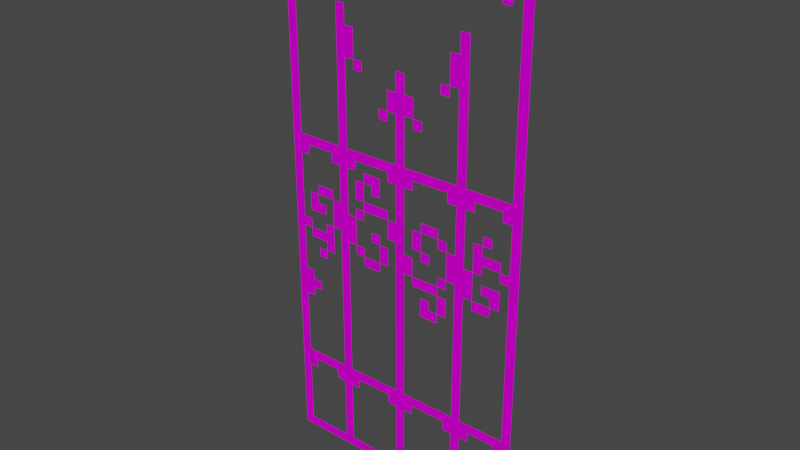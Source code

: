 # Source: RightGate.blend  (saved by Blender 3.2.14; exported with 4.5.12 LTS)
import bpy
from mathutils import Matrix  # noqa: F401  (used for matrix-valued properties, if any)

bpy.ops.wm.read_factory_settings(use_empty=True)
scene = bpy.context.scene
scene.name = 'Scene'

# ---- collections
col_collection = bpy.data.collections.new('Collection'); scene.collection.children.link(col_collection)

# ---- images (referenced by path relative to the original .blend; pixels are not part of the script)
import os
ASSET_DIR = os.environ.get("B2B_ASSET_DIR", "")  # directory of the original .blend (textures are referenced by path, not embedded)
HERE = os.path.dirname(os.path.abspath(__file__))  # packed textures are extracted next to this script under _unpacked/

def load_image(name, relpath, width, height, colorspace="sRGB"):
    """Load a texture the original file referenced (path relative to the .blend, or extracted next to this script)."""
    p = next((c for c in (os.path.join(HERE, relpath), os.path.join(ASSET_DIR, relpath)) if relpath and os.path.exists(c)), "")
    if p:
        img = bpy.data.images.load(p, check_existing=True)
        img.name = name
    else:  # same state as the original file: an image datablock whose file is absent (Cycles renders it pink)
        img = bpy.data.images.new(name, width, height)
        img.source = "FILE"
        img.filepath = "//" + (relpath or name)
    img.colorspace_settings.name = colorspace
    return img
img_rightgate_png = load_image('RightGate.png', 'RightGate.png', 1024, 1024, 'sRGB')

# ---- materials (node trees are filled in below, after node groups)
mat_material_001 = bpy.data.materials.new('Material.001')
mat_material_001.use_transparent_shadow = False

# ---- material node trees
mat_material_001.use_nodes = True; mat_material_001.node_tree.nodes.clear()
_N = mat_material_001.node_tree.nodes; _L = mat_material_001.node_tree.links
n0 = _N.new('ShaderNodeBsdfPrincipled'); n0.name = 'Principled BSDF'; n0.location = (10, 300)
n0.distribution = 'GGX'
n0.subsurface_method = 'RANDOM_WALK_SKIN'
n0.inputs[1].default_value = 0.2
n0.inputs[2].default_value = 0.8
n0.inputs[3].default_value = 1.45
n0.inputs[13].default_value = 0.0
n0.inputs[27].default_value = (0.0, 0.0, 0.0, 1.0)
n0.inputs[28].default_value = 1.0
n1 = _N.new('ShaderNodeOutputMaterial'); n1.name = 'Material Output'; n1.location = (300, 300)
n2 = _N.new('ShaderNodeTexImage'); n2.name = 'Image Texture'; n2.location = (-280, 275)
n2.image = img_rightgate_png
_L.new(n0.outputs[0], n1.inputs[0])
_L.new(n2.outputs[0], n0.inputs[0])
n1.is_active_output = True

# ---- world
world_world = bpy.data.worlds.new('World'); scene.world = world_world
world_world.use_nodes = True; world_world.node_tree.nodes.clear()
_N = world_world.node_tree.nodes; _L = world_world.node_tree.links
n0 = _N.new('ShaderNodeOutputWorld'); n0.name = 'World Output'; n0.location = (300, 300)
n1 = _N.new('ShaderNodeBackground'); n1.name = 'Background'; n1.location = (10, 300)
n1.inputs[0].default_value = (0.05088, 0.05088, 0.05088, 1.0)
_L.new(n1.outputs[0], n0.inputs[0])
n0.is_active_output = True
world_world.color = (0.05088, 0.05088, 0.05088)
world_world.use_sun_shadow = False
world_world.sun_shadow_jitter_overblur = 0.0

# ---- meshes
me_plane = bpy.data.meshes.new('Plane')
me_plane.from_pydata([(-0.4194, -0.7977, 0.0), (-0.4194, 0.2023, 0.0), (-0.4194, -0.2977, 0.0), (-0.4194, 0.7023, 0.0), (0.0806, -0.7977, 0.0), (-0.4194, -0.5477, 0.0), (-0.4194, 0.4523, 0.0), (0.3306, -0.7977, 0.0), (-0.1694, 0.2023, 0.0), (-0.4194, -0.04772, 0.0), (-0.4194, 0.9523, 0.0), (-0.1694, -0.7977, 0.0), (0.0806, -0.04772, 0.0), (0.0806, 0.4523, 0.0), (-0.1694, -0.5477, 0.0), (-0.1694, -0.04772, 0.0), (0.3306, -0.04772, 0.0), (-0.4194, -0.6727, 0.0), (-0.4194, 0.3273, 0.0), (-0.4194, -0.1727, 0.0), (-0.4194, 0.8273, 0.0), (-0.0444, -0.7977, 0.0), (0.2056, 0.2023, 0.0), (0.0806, 0.07728, 0.0), (0.2056, -0.2977, 0.0), (0.2056, 0.7023, 0.0), (-0.4194, -0.4227, 0.0), (-0.4194, 0.5773, 0.0), (0.2056, -0.7977, 0.0), (-0.4194, 0.07728, 0.0), (-0.2944, -0.7977, 0.0), (0.0806, -0.1727, 0.0), (0.2056, 0.4523, 0.0), (-0.1694, 0.5773, 0.0), (-0.0444, 0.4523, 0.0), (0.2056, -0.5477, 0.0), (-0.0444, -0.5477, 0.0), (-0.1694, 0.07728, 0.0), (-0.2944, -0.04772, 0.0), (-0.0444, -0.04772, 0.0), (0.3306, 0.07728, 0.0), (0.2056, -0.04772, 0.0), (0.3306, 0.8273, 0.0), (0.2056, -0.1727, 0.0), (0.2056, 0.07728, 0.0), (-0.2944, 0.07728, 0.0), (0.2056, -0.6727, 0.0), (0.2056, -0.4227, 0.0), (0.2056, 0.3273, 0.0), (0.2056, 0.5773, 0.0), (-0.0444, 0.07728, 0.0), (-0.4194, -0.7352, 0.0), (-0.4194, 0.2648, 0.0), (-0.4194, -0.2352, 0.0), (-0.4194, 0.7648, 0.0), (0.0181, -0.7977, 0.0), (0.0806, 0.1398, 0.0), (-0.4194, -0.4852, 0.0), (-0.4194, 0.5148, 0.0), (0.2681, -0.7977, 0.0), (-0.1069, 0.2023, 0.0), (-0.4194, 0.01478, 0.0), (-0.4194, 1.015, 0.0), (-0.2319, -0.7977, 0.0), (0.3931, 0.2023, 0.0), (0.0806, -0.1102, 0.0), (0.3931, -0.2977, 0.0), (0.3931, 0.7023, 0.0), (0.3931, 0.4523, 0.0), (-0.1694, 0.6398, 0.0), (-0.3569, 0.9523, 0.0), (0.3931, -0.5477, 0.0), (-0.3569, -0.5477, 0.0), (-0.1694, 0.1398, 0.0), (-0.3569, -0.04772, 0.0), (-0.1069, -0.04772, 0.0), (0.3306, 0.1398, 0.0), (0.1431, -0.04772, 0.0), (0.3931, -0.04772, 0.0), (0.3931, 0.9523, 0.0), (-0.4194, -0.6102, 0.0), (-0.4194, 0.3898, 0.0), (0.3931, -0.7977, 0.0), (-0.2319, 0.2023, 0.0), (-0.4194, -0.1102, 0.0), (-0.4194, 0.8898, 0.0), (-0.1069, -0.7977, 0.0), (0.0806, 0.01478, 0.0), (0.0806, -0.4852, 0.0), (-0.2319, -0.2977, 0.0), (-0.2319, 0.7023, 0.0), (-0.4194, -0.3602, 0.0), (-0.4194, 0.6398, 0.0), (0.1431, -0.7977, 0.0), (0.0181, 0.2023, 0.0), (-0.4194, 0.1398, 0.0), (-0.3569, -0.7977, 0.0), (0.0181, -0.2977, 0.0), (0.0806, 0.2648, 0.0), (0.3306, 0.2648, 0.0), (-0.1694, 0.2648, 0.0), (-0.2319, 0.4523, 0.0), (0.0181, 0.4523, 0.0), (0.3306, -0.4852, 0.0), (0.2681, -0.5477, 0.0), (-0.1694, -0.4852, 0.0), (-0.2319, -0.5477, 0.0), (0.0181, -0.5477, 0.0), (-0.1694, 0.01478, 0.0), (-0.2319, -0.04772, 0.0), (0.0181, -0.04772, 0.0), (0.3306, 0.01478, 0.0), (0.2681, -0.04772, 0.0), (0.3931, 0.8273, 0.0), (0.3931, -0.1727, 0.0), (0.2056, -0.1102, 0.0), (0.2056, -0.2352, 0.0), (0.1431, -0.1727, 0.0), (0.2056, 0.1398, 0.0), (0.2056, 0.01478, 0.0), (0.1431, 0.07728, 0.0), (0.2681, 0.07728, 0.0), (0.0181, -0.1727, 0.0), (-0.2944, -0.1102, 0.0), (-0.3569, -0.1727, 0.0), (-0.2319, -0.1727, 0.0), (-0.2944, 0.1398, 0.0), (-0.2944, 0.01478, 0.0), (-0.3569, 0.07728, 0.0), (-0.2319, 0.07728, 0.0), (0.0181, -0.6727, 0.0), (-0.2319, -0.6727, 0.0), (-0.2944, -0.4852, 0.0), (-0.2319, -0.4227, 0.0), (0.3931, -0.6727, 0.0), (0.2056, -0.6102, 0.0), (0.2056, -0.7352, 0.0), (0.2056, -0.3602, 0.0), (0.2056, -0.4852, 0.0), (-0.3569, 0.8273, 0.0), (-0.0444, 0.2648, 0.0), (0.0181, 0.3273, 0.0), (-0.2944, 0.2648, 0.0), (-0.2319, 0.3273, 0.0), (-0.2319, 0.5773, 0.0), (0.3931, 0.3273, 0.0), (0.2056, 0.3898, 0.0), (0.2056, 0.2648, 0.0), (0.2056, 0.6398, 0.0), (0.2056, 0.5148, 0.0), (0.1431, 0.5773, 0.0), (0.3931, 0.5773, 0.0), (-0.0444, 0.5148, 0.0), (0.0181, 0.5773, 0.0), (0.3931, -0.4227, 0.0), (-0.0444, -0.4852, 0.0), (0.0181, -0.4227, 0.0), (-0.0444, 0.1398, 0.0), (-0.0444, 0.01478, 0.0), (0.0181, 0.07728, 0.0), (0.3931, 0.07728, 0.0), (0.3931, 1.015, 0.0), (0.3931, 0.01478, 0.0), (0.3931, 0.1398, 0.0), (0.0181, 0.01478, 0.0), (-0.1069, 0.01478, 0.0), (-0.1069, 0.1398, 0.0), (0.0181, -0.4852, 0.0), (-0.1069, -0.4852, 0.0), (0.3931, -0.4852, 0.0), (0.3931, -0.3602, 0.0), (0.0181, 0.5148, 0.0), (0.3931, 0.5148, 0.0), (0.3931, 0.6398, 0.0), (0.2681, 0.2648, 0.0), (0.1431, 0.2648, 0.0), (0.3931, 0.2648, 0.0), (0.3931, 0.3898, 0.0), (-0.2319, 0.5148, 0.0), (-0.2319, 0.2648, 0.0), (-0.3569, 0.2648, 0.0), (0.0181, 0.2648, 0.0), (-0.1069, 0.2648, 0.0), (-0.3569, 0.8898, 0.0), (0.2681, -0.4852, 0.0), (0.1431, -0.4852, 0.0), (0.3931, -0.7352, 0.0), (0.3931, -0.6102, 0.0), (-0.2319, -0.4852, 0.0), (-0.3569, -0.4852, 0.0), (-0.2319, -0.7352, 0.0), (0.0181, -0.7352, 0.0), (-0.2319, 0.01478, 0.0), (-0.3569, 0.01478, 0.0), (-0.2319, -0.2352, 0.0), (-0.3569, -0.2352, 0.0), (0.0181, -0.2352, 0.0), (0.2681, 0.01478, 0.0), (0.1431, 0.1398, 0.0), (0.1431, -0.1102, 0.0), (0.3931, -0.2352, 0.0), (0.3931, -0.1102, 0.0), (0.3931, 0.7648, 0.0), (0.3931, 0.8898, 0.0), (0.2681, 0.1398, 0.0), (0.0181, -0.1102, 0.0), (-0.2319, -0.1102, 0.0), (-0.2319, 0.1398, 0.0), (0.0181, -0.6102, 0.0), (-0.2319, -0.6102, 0.0), (-0.2319, -0.3602, 0.0), (0.0181, 0.3898, 0.0), (-0.2319, 0.3898, 0.0), (-0.2319, 0.6398, 0.0), (0.0181, -0.3602, 0.0), (0.0181, 0.1398, 0.0), (-0.4194, -0.7665, 0.0), (-0.4194, 0.2335, 0.0), (-0.3882, 0.2023, 0.0), (-0.4194, -0.2665, 0.0), (-0.4194, 0.7335, 0.0), (0.04935, -0.7977, 0.0), (-0.3882, -0.2977, 0.0), (-0.3882, 0.7023, 0.0), (-0.4194, -0.5165, 0.0), (-0.4194, 0.4835, 0.0), (0.2993, -0.7977, 0.0), (-0.1382, 0.2023, 0.0), (-0.4194, -0.01647, 0.0), (-0.4194, 0.9835, 0.0), (-0.2007, -0.7977, 0.0), (0.0806, -0.07897, 0.0), (0.0806, 0.421, 0.0), (-0.1694, 0.671, 0.0), (-0.3882, 0.4523, 0.0), (-0.3882, 0.9523, 0.0), (0.3618, -0.5477, 0.0), (-0.3882, -0.5477, 0.0), (-0.1694, 0.171, 0.0), (-0.3882, -0.04772, 0.0), (-0.1382, -0.04772, 0.0), (0.3306, 0.171, 0.0), (0.3306, -0.07897, 0.0), (0.1118, -0.04772, 0.0), (0.3618, -0.04772, 0.0), (0.3618, 0.9523, 0.0), (-0.4194, -0.6415, 0.0), (-0.4194, 0.3585, 0.0), (0.4243, -0.7977, 0.0), (-0.4194, -0.1415, 0.0), (-0.4194, 0.8585, 0.0), (-0.07565, -0.7977, 0.0), (0.2368, 0.2023, 0.0), (0.0806, 0.04603, 0.0), (0.2368, -0.2977, 0.0), (0.2368, 0.7023, 0.0), (-0.4194, -0.3915, 0.0), (-0.4194, 0.6085, 0.0), (0.1743, -0.7977, 0.0), (-0.01315, 0.2023, 0.0), (-0.4194, 0.1085, 0.0), (-0.3257, -0.7977, 0.0), (-0.01315, -0.2977, 0.0), (0.0806, 0.296, 0.0), (0.3306, 0.296, 0.0), (0.2368, 0.4523, 0.0), (-0.1694, 0.546, 0.0), (-0.1694, 0.296, 0.0), (-0.01315, 0.4523, 0.0), (0.2368, -0.5477, 0.0), (-0.2632, -0.5477, 0.0), (-0.01315, -0.5477, 0.0), (-0.1694, 0.04603, 0.0), (-0.2632, -0.04772, 0.0), (-0.01315, -0.04772, 0.0), (0.2368, -0.04772, 0.0), (0.3618, 0.8273, 0.0), (0.2056, -0.07897, 0.0), (0.2056, -0.204, 0.0), (0.1118, -0.1727, 0.0), (0.2368, -0.1727, 0.0), (0.2056, 0.171, 0.0), (0.2056, 0.04603, 0.0), (0.2368, 0.07728, 0.0), (-0.01315, -0.1727, 0.0), (-0.2944, -0.07897, 0.0), (-0.3882, -0.1727, 0.0), (-0.2944, 0.04603, 0.0), (-0.3882, 0.07728, 0.0), (-0.2632, 0.07728, 0.0), (-0.01315, -0.6727, 0.0), (-0.3882, -0.6727, 0.0), (-0.3882, -0.4227, 0.0), (0.2056, -0.579, 0.0), (0.2056, -0.704, 0.0), (0.2368, -0.6727, 0.0), (0.2056, -0.329, 0.0), (0.2056, -0.454, 0.0), (0.2368, -0.4227, 0.0), (-0.3882, 0.8273, 0.0), (-0.0444, 0.421, 0.0), (-0.0444, 0.296, 0.0), (-0.01315, 0.3273, 0.0), (-0.2944, 0.296, 0.0), (-0.3882, 0.3273, 0.0), (-0.3882, 0.5773, 0.0), (0.2056, 0.421, 0.0), (0.2056, 0.296, 0.0), (0.2368, 0.3273, 0.0), (0.2056, 0.671, 0.0), (0.2056, 0.546, 0.0), (0.2368, 0.5773, 0.0), (-0.1382, 0.5773, 0.0), (-0.01315, 0.5773, 0.0), (-0.01315, -0.4227, 0.0), (-0.0444, 0.04603, 0.0), (-0.1382, 0.07728, 0.0), (-0.01315, 0.07728, 0.0), (0.3618, 0.07728, 0.0), (-0.4194, -0.704, 0.0), (-0.4194, 0.296, 0.0), (-0.4194, -0.204, 0.0), (-0.4194, 0.796, 0.0), (-0.01315, -0.7977, 0.0), (0.0806, 0.1085, 0.0), (-0.4194, -0.454, 0.0), (-0.4194, 0.546, 0.0), (0.2368, -0.7977, 0.0), (-0.07565, 0.2023, 0.0), (-0.4194, 0.04603, 0.0), (-0.2632, -0.7977, 0.0), (0.4243, 0.2023, 0.0), (0.0806, -0.1415, 0.0), (0.4243, -0.2977, 0.0), (0.4243, 0.7023, 0.0), (0.4243, 0.4523, 0.0), (-0.1694, 0.6085, 0.0), (-0.07565, 0.4523, 0.0), (0.1743, -0.5477, 0.0), (0.4243, -0.5477, 0.0), (-0.1694, 0.1085, 0.0), (-0.3257, -0.04772, 0.0), (-0.07565, -0.04772, 0.0), (0.3306, 0.1085, 0.0), (0.1743, -0.04772, 0.0), (0.4243, -0.04772, 0.0), (0.3306, 0.8585, 0.0), (0.4243, 0.9523, 0.0), (-0.4194, -0.579, 0.0), (-0.4194, 0.421, 0.0), (0.3618, -0.7977, 0.0), (-0.2007, 0.2023, 0.0), (-0.4194, -0.07897, 0.0), (-0.4194, 0.921, 0.0), (-0.1382, -0.7977, 0.0), (0.0806, -0.5165, 0.0), (-0.2007, -0.2977, 0.0), (-0.2007, 0.7023, 0.0), (-0.4194, -0.329, 0.0), (-0.4194, 0.671, 0.0), (0.1118, -0.7977, 0.0), (-0.4194, 0.171, 0.0), (-0.3882, -0.7977, 0.0), (0.0806, -0.7665, 0.0), (-0.1694, 0.2335, 0.0), (-0.2007, 0.4523, 0.0), (0.04935, 0.4523, 0.0), (0.3306, -0.5165, 0.0), (0.3306, -0.7665, 0.0), (-0.1694, -0.5165, 0.0), (-0.1694, -0.7665, 0.0), (-0.2007, -0.5477, 0.0), (0.04935, -0.5477, 0.0), (-0.1694, -0.01647, 0.0), (-0.2007, -0.04772, 0.0), (0.04935, -0.04772, 0.0), (0.3306, -0.01647, 0.0), (0.2993, -0.04772, 0.0), (0.4243, 0.8273, 0.0), (0.2056, 0.7335, 0.0), (0.4243, -0.1727, 0.0), (0.2056, -0.1415, 0.0), (0.2056, -0.2665, 0.0), (0.2056, 0.1085, 0.0), (0.2056, -0.01647, 0.0), (0.1743, 0.07728, 0.0), (0.2993, 0.07728, 0.0), (-0.2007, -0.1727, 0.0), (-0.2944, 0.1085, 0.0), (-0.2944, -0.01647, 0.0), (-0.3257, 0.07728, 0.0), (-0.2007, 0.07728, 0.0), (-0.0444, -0.7665, 0.0), (-0.2944, -0.7665, 0.0), (-0.2007, -0.6727, 0.0), (-0.2944, -0.5165, 0.0), (-0.2007, -0.4227, 0.0), (0.4243, -0.6727, 0.0), (0.2056, -0.6415, 0.0), (0.2056, -0.7665, 0.0), (0.2056, -0.3915, 0.0), (0.2056, -0.5165, 0.0), (-0.3257, 0.8273, 0.0), (-0.0444, 0.2335, 0.0), (-0.2007, 0.3273, 0.0), (-0.2007, 0.5773, 0.0), (0.4243, 0.3273, 0.0), (0.2056, 0.3585, 0.0), (0.2056, 0.2335, 0.0), (0.2056, 0.6085, 0.0), (0.2056, 0.4835, 0.0), (0.1743, 0.5773, 0.0), (0.4243, 0.5773, 0.0), (-0.0444, 0.4835, 0.0), (0.4243, -0.4227, 0.0), (-0.0444, -0.5165, 0.0), (-0.0444, 0.1085, 0.0), (-0.0444, -0.01647, 0.0), (0.04935, 0.07728, 0.0), (0.4243, 0.07728, 0.0), (0.3931, 0.9835, 0.0), (0.4243, 1.015, 0.0), (0.3931, 0.04603, 0.0), (0.3931, -0.01647, 0.0), (0.3618, 0.01478, 0.0), (0.4243, 0.01478, 0.0), (0.3931, 0.171, 0.0), (0.3931, 0.1085, 0.0), (0.4243, 0.1398, 0.0), (0.0181, 0.04603, 0.0), (0.0181, -0.01647, 0.0), (-0.01315, 0.01478, 0.0), (0.04935, 0.01478, 0.0), (-0.1069, 0.04603, 0.0), (-0.07565, 0.01478, 0.0), (-0.1069, 0.171, 0.0), (-0.1069, 0.1085, 0.0), (-0.1382, 0.1398, 0.0), (-0.07565, 0.1398, 0.0), (0.0181, -0.454, 0.0), (0.0181, -0.5165, 0.0), (-0.01315, -0.4852, 0.0), (0.04935, -0.4852, 0.0), (-0.1069, -0.5165, 0.0), (-0.1382, -0.4852, 0.0), (-0.07565, -0.4852, 0.0), (0.3931, -0.454, 0.0), (0.3931, -0.5165, 0.0), (0.3618, -0.4852, 0.0), (0.4243, -0.4852, 0.0), (0.3931, -0.329, 0.0), (0.3931, -0.3915, 0.0), (0.4243, -0.3602, 0.0), (0.0181, 0.546, 0.0), (0.0181, 0.4835, 0.0), (-0.01315, 0.5148, 0.0), (0.04935, 0.5148, 0.0), (0.3931, 0.546, 0.0), (0.3931, 0.4835, 0.0), (0.4243, 0.5148, 0.0), (0.3931, 0.671, 0.0), (0.3931, 0.6085, 0.0), (0.4243, 0.6398, 0.0), (0.2368, 0.5148, 0.0), (0.1431, 0.546, 0.0), (0.1743, 0.6398, 0.0), (0.2681, 0.296, 0.0), (0.2681, 0.2335, 0.0), (0.2368, 0.2648, 0.0), (0.2993, 0.2648, 0.0), (0.1431, 0.296, 0.0), (0.1118, 0.2648, 0.0), (0.1743, 0.2648, 0.0), (0.3931, 0.296, 0.0), (0.3931, 0.2335, 0.0), (0.3618, 0.2648, 0.0), (0.4243, 0.2648, 0.0), (0.3931, 0.421, 0.0), (0.3931, 0.3585, 0.0), (0.4243, 0.3898, 0.0), (-0.2319, 0.546, 0.0), (-0.2319, 0.4835, 0.0), (-0.2007, 0.5148, 0.0), (-0.3882, 0.5148, 0.0), (-0.3882, 0.6398, 0.0), (-0.2319, 0.296, 0.0), (-0.2319, 0.2335, 0.0), (-0.2632, 0.2648, 0.0), (-0.2007, 0.2648, 0.0), (-0.3569, 0.296, 0.0), (-0.3569, 0.2335, 0.0), (-0.3882, 0.2648, 0.0), (-0.3257, 0.2648, 0.0), (-0.3882, 0.3898, 0.0), (0.0181, 0.296, 0.0), (0.0181, 0.2335, 0.0), (-0.01315, 0.2648, 0.0), (0.04935, 0.2648, 0.0), (-0.1069, 0.296, 0.0), (-0.1069, 0.2335, 0.0), (-0.1382, 0.2648, 0.0), (-0.07565, 0.2648, 0.0), (-0.3882, 1.015, 0.0), (-0.2319, 0.7335, 0.0), (-0.3882, 0.7648, 0.0), (-0.3569, 0.921, 0.0), (-0.3569, 0.8585, 0.0), (-0.3882, 0.8898, 0.0), (0.2681, -0.5165, 0.0), (0.2368, -0.4852, 0.0), (0.2993, -0.4852, 0.0), (0.1431, -0.5165, 0.0), (0.1118, -0.4852, 0.0), (0.1743, -0.4852, 0.0), (0.2681, -0.7665, 0.0), (0.2368, -0.7352, 0.0), (0.1431, -0.7665, 0.0), (0.3931, -0.704, 0.0), (0.3931, -0.7665, 0.0), (0.4243, -0.7352, 0.0), (0.3931, -0.579, 0.0), (0.3931, -0.6415, 0.0), (0.4243, -0.6102, 0.0), (-0.2319, -0.454, 0.0), (-0.2319, -0.5165, 0.0), (-0.2632, -0.4852, 0.0), (-0.2007, -0.4852, 0.0), (-0.3569, -0.5165, 0.0), (-0.3882, -0.4852, 0.0), (-0.3257, -0.4852, 0.0), (-0.3882, -0.3602, 0.0), (-0.2319, -0.704, 0.0), (-0.2319, -0.7665, 0.0), (-0.2007, -0.7352, 0.0), (-0.3569, -0.7665, 0.0), (-0.3882, -0.7352, 0.0), (-0.3882, -0.6102, 0.0), (0.0181, -0.704, 0.0), (0.0181, -0.7665, 0.0), (-0.01315, -0.7352, 0.0), (-0.1069, -0.7665, 0.0), (-0.2319, 0.04603, 0.0), (-0.2319, -0.01647, 0.0), (-0.2632, 0.01478, 0.0), (-0.2007, 0.01478, 0.0), (-0.3569, 0.04603, 0.0), (-0.3569, -0.01647, 0.0), (-0.3882, 0.01478, 0.0), (-0.3569, 0.1085, 0.0), (-0.3882, 0.1398, 0.0), (-0.3257, 0.1398, 0.0), (-0.2319, -0.204, 0.0), (-0.2319, -0.2665, 0.0), (-0.2007, -0.2352, 0.0), (-0.3569, -0.204, 0.0), (-0.3569, -0.2665, 0.0), (-0.3882, -0.2352, 0.0), (-0.3257, -0.2352, 0.0), (-0.3882, -0.1102, 0.0), (-0.3257, -0.1102, 0.0), (0.0181, -0.204, 0.0), (0.0181, -0.2665, 0.0), (-0.01315, -0.2352, 0.0), (-0.1069, -0.07897, 0.0), (0.2681, 0.04603, 0.0), (0.2681, -0.01647, 0.0), (0.2368, 0.01478, 0.0), (0.2993, 0.01478, 0.0), (0.1431, -0.01647, 0.0), (0.1118, 0.01478, 0.0), (0.1743, 0.01478, 0.0), (0.1431, 0.1085, 0.0), (0.1118, 0.1398, 0.0), (0.2368, -0.2352, 0.0), (0.1431, -0.07897, 0.0), (0.1431, -0.1415, 0.0), (0.1118, -0.1102, 0.0), (0.1743, -0.1102, 0.0), (0.3931, -0.204, 0.0), (0.3931, -0.2665, 0.0), (0.4243, -0.2352, 0.0), (0.3931, -0.07897, 0.0), (0.3931, -0.1415, 0.0), (0.4243, -0.1102, 0.0), (0.3931, 0.796, 0.0), (0.3931, 0.7335, 0.0), (0.4243, 0.7648, 0.0), (0.3931, 0.921, 0.0), (0.3931, 0.8585, 0.0), (0.3618, 0.8898, 0.0), (0.4243, 0.8898, 0.0), (0.2681, -0.07897, 0.0), (0.2368, -0.1102, 0.0), (0.2681, 0.1085, 0.0), (0.2368, 0.1398, 0.0), (0.2993, 0.1398, 0.0), (0.0181, -0.07897, 0.0), (0.0181, -0.1415, 0.0), (-0.01315, -0.1102, 0.0), (-0.2319, -0.07897, 0.0), (-0.2319, -0.1415, 0.0), (-0.2007, -0.1102, 0.0), (-0.2319, 0.171, 0.0), (-0.2319, 0.1085, 0.0), (-0.2632, 0.1398, 0.0), (-0.2007, 0.1398, 0.0), (0.0181, -0.579, 0.0), (0.0181, -0.6415, 0.0), (-0.01315, -0.6102, 0.0), (-0.2319, -0.579, 0.0), (-0.2319, -0.6415, 0.0), (-0.2007, -0.6102, 0.0), (-0.2319, -0.329, 0.0), (-0.2319, -0.3915, 0.0), (-0.2007, -0.3602, 0.0), (0.2368, -0.6102, 0.0), (0.2368, -0.3602, 0.0), (0.0181, 0.421, 0.0), (0.0181, 0.3585, 0.0), (-0.01315, 0.3898, 0.0), (-0.2319, 0.421, 0.0), (-0.2319, 0.3585, 0.0), (-0.2007, 0.3898, 0.0), (-0.2319, 0.671, 0.0), (-0.2319, 0.6085, 0.0), (-0.2007, 0.6398, 0.0), (0.2368, 0.3898, 0.0), (0.2368, 0.6398, 0.0), (0.0181, -0.329, 0.0), (0.0181, -0.3915, 0.0), (-0.01315, -0.3602, 0.0), (0.0181, 0.171, 0.0), (0.0181, 0.1085, 0.0), (-0.01315, 0.1398, 0.0), (0.04935, 0.1085, 0.0), (-0.01315, 0.1085, 0.0), (-0.01315, 0.171, 0.0), (-0.01315, -0.3915, 0.0), (-0.01315, -0.329, 0.0), (0.2368, 0.6085, 0.0), (0.2368, 0.671, 0.0), (0.2368, 0.3585, 0.0), (0.2368, 0.421, 0.0), (-0.2007, 0.6085, 0.0), (-0.2007, 0.3585, 0.0), (-0.01315, 0.3585, 0.0), (-0.01315, 0.421, 0.0), (0.2368, -0.3915, 0.0), (0.2368, -0.329, 0.0), (0.2368, -0.6415, 0.0), (0.2368, -0.579, 0.0), (-0.2007, -0.3915, 0.0), (-0.2007, -0.6415, 0.0), (-0.01315, -0.6415, 0.0), (-0.01315, -0.579, 0.0), (-0.2007, 0.1085, 0.0), (-0.2632, 0.1085, 0.0), (-0.2007, -0.1415, 0.0), (-0.2632, -0.07897, 0.0), (-0.01315, -0.1415, 0.0), (-0.01315, -0.07897, 0.0), (0.2993, 0.1085, 0.0), (0.2368, 0.1085, 0.0), (0.2368, 0.171, 0.0), (0.2368, -0.1415, 0.0), (0.2368, -0.07897, 0.0), (0.4243, 0.8585, 0.0), (0.3618, 0.8585, 0.0), (0.3618, 0.921, 0.0), (0.4243, 0.7335, 0.0), (0.2368, 0.7335, 0.0), (0.4243, -0.1415, 0.0), (0.4243, -0.2665, 0.0), (0.1743, -0.1415, 0.0), (0.1118, -0.1415, 0.0), (0.1118, -0.07897, 0.0), (0.2368, -0.2665, 0.0), (0.2368, -0.204, 0.0), (0.1743, 0.1085, 0.0), (0.1118, 0.1085, 0.0), (0.1743, -0.01647, 0.0), (0.1118, 0.04603, 0.0), (0.2993, -0.01647, 0.0), (0.2368, -0.01647, 0.0), (0.2368, 0.04603, 0.0), (-0.1382, -0.07897, 0.0), (-0.01315, -0.2665, 0.0), (-0.01315, -0.204, 0.0), (-0.3882, -0.1415, 0.0), (-0.3882, -0.07897, 0.0), (-0.3882, -0.2665, 0.0), (-0.3882, -0.204, 0.0), (-0.2007, -0.2665, 0.0), (-0.3257, 0.1085, 0.0), (-0.3882, 0.1085, 0.0), (-0.3882, 0.171, 0.0), (-0.3257, -0.01647, 0.0), (-0.3882, -0.01647, 0.0), (-0.3882, 0.04603, 0.0), (-0.2007, -0.01647, 0.0), (-0.2632, -0.01647, 0.0), (-0.2632, 0.04603, 0.0), (-0.07565, -0.7665, 0.0), (-0.1382, -0.7665, 0.0), (0.04935, -0.7665, 0.0), (-0.01315, -0.7665, 0.0), (-0.01315, -0.704, 0.0), (-0.3882, -0.6415, 0.0), (-0.3882, -0.579, 0.0), (-0.3257, -0.7665, 0.0), (-0.3882, -0.7665, 0.0), (-0.3882, -0.704, 0.0), (-0.2007, -0.7665, 0.0), (-0.2632, -0.7665, 0.0), (-0.3882, -0.3915, 0.0), (-0.3882, -0.329, 0.0), (-0.3257, -0.5165, 0.0), (-0.3882, -0.5165, 0.0), (-0.3882, -0.454, 0.0), (-0.2007, -0.5165, 0.0), (-0.2632, -0.5165, 0.0), (0.4243, -0.6415, 0.0), (0.4243, -0.7665, 0.0), (0.3618, -0.7665, 0.0), (0.1743, -0.7665, 0.0), (0.1118, -0.7665, 0.0), (0.2993, -0.7665, 0.0), (0.2368, -0.7665, 0.0), (0.2368, -0.704, 0.0), (0.1743, -0.5165, 0.0), (0.1118, -0.5165, 0.0), (0.2993, -0.5165, 0.0), (0.2368, -0.5165, 0.0), (0.2368, -0.454, 0.0), (-0.3257, 0.8585, 0.0), (-0.3882, 0.8585, 0.0), (-0.3882, 0.921, 0.0), (-0.3882, 0.7335, 0.0), (-0.3882, 0.796, 0.0), (-0.2007, 0.7335, 0.0), (-0.3882, 0.9835, 0.0), (-0.07565, 0.2335, 0.0), (-0.1382, 0.2335, 0.0), (-0.1382, 0.296, 0.0), (0.04935, 0.2335, 0.0), (-0.01315, 0.2335, 0.0), (-0.01315, 0.296, 0.0), (-0.3882, 0.3585, 0.0), (-0.3882, 0.421, 0.0), (-0.3882, 0.2335, 0.0), (-0.3882, 0.296, 0.0), (-0.2007, 0.2335, 0.0), (-0.2632, 0.2335, 0.0), (-0.2632, 0.296, 0.0), (-0.3882, 0.6085, 0.0), (-0.3882, 0.671, 0.0), (-0.3882, 0.4835, 0.0), (-0.3882, 0.546, 0.0), (-0.2007, 0.4835, 0.0), (0.4243, 0.3585, 0.0), (0.4243, 0.2335, 0.0), (0.3618, 0.2335, 0.0), (0.3618, 0.296, 0.0), (0.1743, 0.2335, 0.0), (0.1118, 0.296, 0.0), (0.2368, 0.2335, 0.0), (0.2368, 0.296, 0.0), (0.1743, 0.6085, 0.0), (0.2368, 0.4835, 0.0), (0.2368, 0.546, 0.0), (0.4243, 0.6085, 0.0), (0.4243, 0.4835, 0.0), (-0.1382, 0.546, 0.0), (0.04935, 0.4835, 0.0), (-0.01315, 0.4835, 0.0), (-0.01315, 0.546, 0.0), (0.4243, -0.3915, 0.0), (0.4243, -0.5165, 0.0), (0.3618, -0.5165, 0.0), (-0.07565, -0.5165, 0.0), (-0.1382, -0.5165, 0.0), (0.04935, -0.5165, 0.0), (-0.01315, -0.5165, 0.0), (-0.01315, -0.454, 0.0), (-0.07565, 0.1085, 0.0), (-0.1382, 0.1085, 0.0), (-0.1382, 0.171, 0.0), (-0.07565, -0.01647, 0.0), (-0.1382, -0.01647, 0.0), (0.04935, -0.01647, 0.0), (-0.01315, -0.01647, 0.0), (-0.01315, 0.04603, 0.0), (0.4243, 0.1085, 0.0), (0.3618, 0.1085, 0.0), (0.4243, -0.01647, 0.0), (0.3618, -0.01647, 0.0), (0.3618, 0.04603, 0.0), (0.4243, 0.9835, 0.0), (0.4243, 0.04603, 0.0), (0.4243, 0.171, 0.0), (0.04935, 0.04603, 0.0), (-0.07565, 0.04603, 0.0), (-0.07565, 0.171, 0.0), (0.4243, -0.454, 0.0), (0.4243, -0.329, 0.0), (0.4243, 0.546, 0.0), (0.4243, 0.671, 0.0), (0.1743, 0.546, 0.0), (0.1743, 0.671, 0.0), (0.2993, 0.296, 0.0), (0.1743, 0.296, 0.0), (0.4243, 0.296, 0.0), (0.4243, 0.421, 0.0), (-0.2007, 0.546, 0.0), (-0.2007, 0.296, 0.0), (-0.3257, 0.296, 0.0), (0.04935, 0.296, 0.0), (-0.07565, 0.296, 0.0), (-0.07565, 0.421, 0.0), (0.4243, -0.704, 0.0), (0.4243, -0.579, 0.0), (-0.2007, -0.454, 0.0), (-0.2007, -0.704, 0.0), (-0.2007, 0.04603, 0.0), (-0.3257, 0.04603, 0.0), (-0.2007, -0.204, 0.0), (-0.3257, -0.204, 0.0), (-0.3257, -0.07897, 0.0), (-0.07565, -0.07897, 0.0), (0.2993, 0.04603, 0.0), (0.1743, 0.04603, 0.0), (0.1743, -0.07897, 0.0), (0.4243, -0.204, 0.0), (0.4243, -0.07897, 0.0), (0.4243, 0.796, 0.0), (0.4243, 0.921, 0.0), (0.2993, -0.07897, 0.0), (0.2993, 0.171, 0.0), (0.04935, -0.07897, 0.0), (-0.2007, -0.07897, 0.0), (-0.2007, 0.171, 0.0), (-0.2007, -0.579, 0.0), (-0.2007, -0.329, 0.0), (0.04935, 0.421, 0.0), (-0.2007, 0.421, 0.0), (-0.2007, 0.671, 0.0)], [], [(843, 232, 13, 366), (838, 231, 12, 375), (836, 242, 16, 377), (830, 282, 44, 385), (824, 287, 45, 390), (823, 272, 37, 391), (818, 300, 34, 337), (800, 253, 23, 418), (796, 422, 160, 318), (791, 429, 159, 317), (790, 430, 164, 431), (787, 417, 158, 434), (785, 436, 166, 437), (784, 416, 157, 438), (783, 439, 156, 314), (782, 440, 167, 441), (781, 355, 88, 442), (780, 443, 168, 444), (779, 415, 155, 445), (778, 447, 169, 448), (775, 453, 153, 313), (774, 454, 171, 455), (767, 409, 148, 465), (765, 467, 174, 468), (763, 408, 147, 472), (761, 474, 176, 475), (752, 486, 179, 487), (751, 364, 100, 488), (749, 490, 180, 491), (746, 494, 141, 302), (745, 495, 181, 496), (736, 505, 70, 235), (735, 506, 183, 507), (732, 508, 184, 509), (731, 367, 103, 510), (730, 511, 185, 512), (729, 401, 138, 513), (720, 524, 188, 525), (719, 369, 105, 526), (717, 527, 189, 528), (716, 395, 132, 529), (706, 537, 130, 290), (705, 538, 191, 539), (701, 541, 129, 289), (699, 373, 108, 544), (697, 546, 193, 547), (693, 388, 126, 550), (691, 554, 124, 286), (690, 555, 195, 556), (687, 560, 122, 284), (686, 561, 196, 562), (685, 563, 75, 240), (683, 565, 197, 566), (682, 376, 111, 567), (680, 384, 119, 570), (679, 571, 198, 572), (675, 574, 77, 243), (668, 587, 79, 245), (667, 588, 203, 589), (660, 596, 110, 274), (659, 597, 205, 598), (654, 606, 107, 271), (653, 607, 208, 608), (646, 617, 102, 268), (645, 618, 211, 619), (643, 336, 69, 625), (638, 628, 97, 262), (637, 629, 214, 630), (636, 631, 94, 259), (635, 632, 215, 633), (418, 23, 324, 634), (50, 317, 635, 416), (317, 159, 632, 635), (633, 215, 631, 636), (314, 156, 629, 637), (630, 214, 628, 638), (409, 639, 627, 148), (49, 311, 639, 409), (309, 640, 255, 25), (148, 627, 640, 309), (407, 641, 626, 146), (48, 308, 641, 407), (306, 642, 265, 32), (146, 626, 642, 306), (624, 643, 625, 213), (144, 405, 643, 624), (405, 33, 336, 643), (621, 644, 622, 212), (143, 404, 644, 621), (302, 141, 618, 645), (619, 211, 617, 646), (400, 647, 616, 137), (47, 298, 647, 400), (296, 648, 254, 24), (137, 616, 648, 296), (398, 649, 615, 135), (46, 295, 649, 398), (293, 650, 269, 35), (135, 615, 650, 293), (613, 651, 614, 210), (133, 396, 651, 613), (610, 652, 611, 209), (131, 394, 652, 610), (290, 130, 607, 653), (608, 208, 606, 654), (603, 655, 605, 207), (129, 391, 655, 603), (388, 656, 604, 126), (289, 129, 603, 656), (600, 657, 601, 206), (125, 387, 657, 600), (285, 658, 273, 38), (284, 122, 597, 659), (598, 205, 596, 660), (593, 661, 595, 204), (121, 386, 661, 593), (386, 40, 343, 661), (383, 662, 594, 118), (44, 283, 662, 383), (281, 663, 252, 22), (118, 594, 663, 281), (381, 664, 592, 115), (43, 280, 664, 381), (277, 665, 275, 41), (115, 592, 665, 277), (588, 666, 590, 203), (113, 378, 666, 588), (42, 276, 667, 346), (589, 203, 587, 668), (585, 669, 586, 202), (67, 334, 669, 585), (25, 255, 670, 379), (582, 671, 583, 201), (114, 380, 671, 582), (579, 672, 580, 200), (66, 333, 672, 579), (575, 673, 577, 199), (332, 674, 576, 65), (31, 279, 674, 332), (279, 117, 575, 674), (231, 675, 243, 12), (382, 676, 573, 116), (24, 254, 676, 382), (278, 677, 280, 43), (116, 573, 677, 278), (120, 385, 678, 571), (324, 679, 572, 56), (77, 344, 680, 568), (87, 569, 681, 253), (384, 683, 566, 119), (41, 275, 683, 384), (275, 112, 565, 683), (282, 684, 283, 44), (119, 566, 684, 282), (566, 197, 564, 684), (262, 97, 561, 686), (562, 196, 560, 687), (249, 688, 558, 84), (19, 286, 688, 249), (352, 689, 239, 9), (84, 558, 689, 352), (219, 690, 556, 53), (2, 222, 690, 219), (321, 691, 286, 19), (53, 556, 691, 321), (556, 195, 554, 691), (552, 692, 553, 194), (89, 356, 692, 552), (128, 390, 693, 548), (260, 694, 549, 95), (29, 288, 694, 260), (361, 695, 218, 1), (95, 549, 695, 361), (74, 341, 696, 546), (341, 38, 389, 696), (228, 697, 547, 61), (9, 239, 697, 228), (329, 698, 288, 29), (61, 547, 698, 329), (542, 699, 544, 192), (109, 374, 699, 542), (389, 700, 543, 127), (38, 273, 700, 389), (543, 192, 541, 701), (86, 251, 702, 540), (251, 21, 392, 702), (11, 354, 703, 370), (354, 86, 540, 703), (55, 221, 704, 538), (221, 4, 363, 704), (21, 323, 705, 392), (323, 55, 538, 705), (539, 191, 537, 706), (246, 707, 536, 80), (17, 291, 707, 246), (348, 708, 237, 5), (80, 536, 708, 348), (96, 261, 709, 534), (261, 30, 393, 709), (216, 710, 535, 51), (0, 362, 710, 216), (362, 96, 534, 710), (319, 711, 291, 17), (51, 535, 711, 319), (532, 712, 533, 190), (63, 230, 712, 532), (230, 11, 370, 712), (30, 330, 713, 393), (330, 63, 532, 713), (256, 714, 530, 91), (26, 292, 714, 256), (358, 715, 222, 2), (91, 530, 715, 358), (527, 716, 529, 189), (224, 717, 528, 57), (5, 237, 717, 224), (237, 72, 527, 717), (325, 718, 292, 26), (57, 528, 718, 325), (524, 719, 526, 188), (106, 371, 719, 524), (371, 14, 369, 719), (395, 720, 525, 132), (270, 106, 524, 720), (521, 721, 522, 187), (134, 397, 721, 521), (518, 722, 519, 186), (82, 248, 722, 518), (7, 350, 723, 368), (350, 82, 518, 723), (93, 258, 724, 516), (258, 28, 399, 724), (4, 360, 725, 363), (360, 93, 516, 725), (59, 226, 726, 514), (226, 7, 368, 726), (399, 727, 515, 136), (28, 327, 727, 399), (327, 59, 514, 727), (294, 728, 295, 46), (136, 515, 728, 294), (511, 729, 513, 185), (338, 35, 401, 729), (355, 730, 512, 88), (508, 731, 510, 184), (401, 732, 509, 138), (35, 269, 732, 401), (269, 104, 508, 732), (297, 733, 298, 47), (138, 509, 733, 297), (139, 402, 734, 506), (250, 735, 507, 85), (20, 299, 735, 250), (353, 736, 235, 10), (85, 507, 736, 353), (507, 183, 505, 736), (220, 737, 504, 54), (3, 223, 737, 220), (322, 738, 299, 20), (54, 504, 738, 322), (90, 357, 739, 503), (229, 740, 502, 62), (10, 235, 740, 229), (60, 328, 741, 499), (227, 60, 499, 742), (100, 500, 743, 267), (500, 182, 498, 743), (495, 744, 497, 181), (403, 745, 496, 140), (259, 94, 495, 745), (140, 496, 746, 301), (496, 181, 494, 746), (247, 747, 493, 81), (18, 304, 747, 247), (349, 748, 234, 6), (81, 493, 748, 349), (217, 749, 491, 52), (1, 218, 749, 217), (320, 750, 304, 18), (52, 491, 750, 320), (491, 180, 489, 750), (486, 751, 488, 179), (83, 351, 751, 486), (142, 487, 753, 303), (487, 179, 485, 753), (257, 754, 484, 92), (27, 305, 754, 257), (359, 755, 223, 3), (92, 484, 755, 359), (225, 756, 483, 58), (6, 234, 756, 225), (326, 757, 305, 27), (58, 483, 757, 326), (481, 758, 482, 178), (101, 365, 758, 481), (478, 759, 479, 177), (145, 406, 759, 478), (474, 760, 476, 176), (64, 331, 760, 474), (99, 475, 762, 264), (475, 176, 473, 762), (98, 471, 764, 263), (471, 175, 470, 764), (408, 765, 468, 147), (22, 252, 765, 408), (307, 766, 308, 48), (147, 468, 766, 307), (468, 174, 466, 766), (411, 49, 409, 767), (410, 768, 463, 149), (32, 265, 768, 410), (310, 769, 311, 49), (149, 463, 769, 310), (461, 770, 462, 173), (151, 412, 770, 461), (458, 771, 459, 172), (68, 335, 771, 458), (266, 772, 312, 33), (454, 773, 456, 171), (102, 366, 773, 454), (413, 774, 455, 152), (34, 268, 774, 413), (268, 102, 454, 774), (455, 171, 453, 775), (451, 776, 452, 170), (154, 414, 776, 451), (447, 777, 449, 169), (71, 339, 777, 447), (367, 778, 448, 103), (236, 71, 447, 778), (443, 779, 445, 168), (369, 780, 444, 105), (440, 781, 442, 167), (107, 372, 781, 440), (415, 782, 441, 155), (36, 271, 782, 415), (271, 107, 440, 782), (441, 167, 439, 783), (436, 784, 438, 166), (37, 316, 785, 340), (238, 786, 227, 8), (73, 437, 786, 238), (342, 39, 417, 787), (15, 240, 788, 373), (430, 789, 432, 164), (110, 375, 789, 430), (274, 110, 430, 790), (315, 791, 317, 50), (431, 164, 429, 791), (427, 792, 428, 163), (160, 419, 792, 427), (40, 318, 793, 343), (423, 794, 425, 162), (78, 345, 794, 423), (376, 795, 424, 111), (16, 244, 795, 376), (420, 797, 421, 161), (79, 347, 797, 420), (422, 798, 419, 160), (162, 425, 798, 422), (426, 799, 331, 64), (163, 428, 799, 426), (165, 434, 801, 433), (435, 802, 328, 60), (446, 803, 414, 154), (169, 449, 803, 446), (450, 804, 333, 66), (170, 452, 804, 450), (457, 805, 412, 151), (172, 459, 805, 457), (460, 806, 334, 67), (173, 462, 806, 460), (464, 807, 411, 150), (465, 148, 309, 808), (174, 469, 809, 466), (469, 99, 264, 809), (175, 472, 810, 470), (472, 147, 307, 810), (473, 811, 406, 145), (176, 476, 811, 473), (477, 812, 335, 68), (177, 479, 812, 477), (480, 813, 405, 144), (178, 482, 813, 480), (485, 814, 404, 143), (179, 488, 814, 485), (488, 100, 267, 814), (180, 492, 815, 489), (492, 142, 303, 815), (181, 497, 816, 494), (497, 98, 263, 816), (182, 501, 817, 498), (501, 140, 301, 817), (517, 819, 397, 134), (186, 519, 819, 517), (520, 820, 339, 71), (187, 522, 820, 520), (523, 821, 396, 133), (188, 526, 821, 523), (531, 822, 394, 131), (190, 533, 822, 531), (541, 823, 391, 129), (192, 544, 823, 541), (544, 108, 272, 823), (545, 824, 390, 128), (551, 825, 387, 125), (194, 553, 825, 551), (195, 557, 826, 554), (559, 123, 285, 827), (563, 828, 342, 75), (564, 829, 386, 121), (570, 119, 282, 830), (199, 577, 831, 574), (578, 832, 380, 114), (200, 580, 832, 578), (581, 833, 345, 78), (201, 583, 833, 581), (584, 834, 378, 113), (202, 586, 834, 584), (587, 835, 347, 79), (203, 590, 835, 587), (591, 836, 377, 112), (595, 76, 241, 837), (599, 839, 374, 109), (206, 601, 839, 599), (602, 840, 351, 83), (207, 605, 840, 602), (609, 841, 371, 106), (209, 611, 841, 609), (612, 842, 356, 89), (210, 614, 842, 612), (620, 844, 365, 101), (212, 622, 844, 620), (623, 845, 357, 90), (213, 625, 845, 623), (625, 69, 233, 845)])
_uv = me_plane.uv_layers.new(name='UVMap')
_uv.uv.foreach_set('vector', [0.2344, 0.6094, 0.25, 0.6094, 0.25, 0.625, 0.2344, 0.625, 0.2344, 0.3594, 0.25, 0.3594, 0.25, 0.375, 0.2344, 0.375, 0.3594, 0.3594, 0.375, 0.3594, 0.375, 0.375, 0.3594, 0.375, 0.2969, 0.4219, 0.3125, 0.4219, 0.3125, 0.4375, 0.2969, 0.4375, 0.04688, 0.4219, 0.0625, 0.4219, 0.0625, 0.4375, 0.04688, 0.4375, 0.1094, 0.4219, 0.125, 0.4219, 0.125, 0.4375, 0.1094, 0.4375, 0.1719, 0.6094, 0.1875, 0.6094, 0.1875, 0.625, 0.1719, 0.625, 0.2344, 0.4219, 0.25, 0.4219, 0.25, 0.4375, 0.2344, 0.4375, 0.3906, 0.4219, 0.4062, 0.4219, 0.4062, 0.4375, 0.3906, 0.4375, 0.2031, 0.4219, 0.2188, 0.4219, 0.2188, 0.4375, 0.2031, 0.4375, 0.2031, 0.3906, 0.2188, 0.3906, 0.2188, 0.4062, 0.2031, 0.4062, 0.1719, 0.3906, 0.1875, 0.3906, 0.1875, 0.4062, 0.1719, 0.4062, 0.1406, 0.4531, 0.1562, 0.4531, 0.1562, 0.4688, 0.1406, 0.4688, 0.1719, 0.4531, 0.1875, 0.4531, 0.1875, 0.4688, 0.1719, 0.4688, 0.2031, 0.1719, 0.2188, 0.1719, 0.2188, 0.1875, 0.2031, 0.1875, 0.2031, 0.1406, 0.2188, 0.1406, 0.2188, 0.1562, 0.2031, 0.1562, 0.2344, 0.1406, 0.25, 0.1406, 0.25, 0.1562, 0.2344, 0.1562, 0.1406, 0.1406, 0.1562, 0.1406, 0.1562, 0.1562, 0.1406, 0.1562, 0.1719, 0.1406, 0.1875, 0.1406, 0.1875, 0.1562, 0.1719, 0.1562, 0.3906, 0.1406, 0.4062, 0.1406, 0.4062, 0.1562, 0.3906, 0.1562, 0.2031, 0.6719, 0.2188, 0.6719, 0.2188, 0.6875, 0.2031, 0.6875, 0.2031, 0.6406, 0.2188, 0.6406, 0.2188, 0.6562, 0.2031, 0.6562, 0.2969, 0.7031, 0.3125, 0.7031, 0.3125, 0.7188, 0.2969, 0.7188, 0.3281, 0.5156, 0.3438, 0.5156, 0.3438, 0.5312, 0.3281, 0.5312, 0.2969, 0.5156, 0.3125, 0.5156, 0.3125, 0.5312, 0.2969, 0.5312, 0.3906, 0.5156, 0.4062, 0.5156, 0.4062, 0.5312, 0.3906, 0.5312, 0.07812, 0.5156, 0.09375, 0.5156, 0.09375, 0.5312, 0.07812, 0.5312, 0.1094, 0.5156, 0.125, 0.5156, 0.125, 0.5312, 0.1094, 0.5312, 0.01562, 0.5156, 0.03125, 0.5156, 0.03125, 0.5312, 0.01562, 0.5312, 0.2031, 0.5469, 0.2188, 0.5469, 0.2188, 0.5625, 0.2031, 0.5625, 0.2031, 0.5156, 0.2188, 0.5156, 0.2188, 0.5312, 0.2031, 0.5312, 0.01562, 0.8594, 0.03125, 0.8594, 0.03125, 0.875, 0.01562, 0.875, 0.01562, 0.8281, 0.03125, 0.8281, 0.03125, 0.8438, 0.01562, 0.8438, 0.3281, 0.1406, 0.3438, 0.1406, 0.3438, 0.1562, 0.3281, 0.1562, 0.3594, 0.1406, 0.375, 0.1406, 0.375, 0.1562, 0.3594, 0.1562, 0.2656, 0.1406, 0.2812, 0.1406, 0.2812, 0.1562, 0.2656, 0.1562, 0.2969, 0.1406, 0.3125, 0.1406, 0.3125, 0.1562, 0.2969, 0.1562, 0.07812, 0.1406, 0.09375, 0.1406, 0.09375, 0.1562, 0.07812, 0.1562, 0.1094, 0.1406, 0.125, 0.1406, 0.125, 0.1562, 0.1094, 0.1562, 0.01562, 0.1406, 0.03125, 0.1406, 0.03125, 0.1562, 0.01562, 0.1562, 0.04688, 0.1406, 0.0625, 0.1406, 0.0625, 0.1562, 0.04688, 0.1562, 0.2031, 0.04688, 0.2188, 0.04688, 0.2188, 0.0625, 0.2031, 0.0625, 0.2031, 0.01562, 0.2188, 0.01562, 0.2188, 0.03125, 0.2031, 0.03125, 0.07812, 0.4219, 0.09375, 0.4219, 0.09375, 0.4375, 0.07812, 0.4375, 0.1094, 0.3906, 0.125, 0.3906, 0.125, 0.4062, 0.1094, 0.4062, 0.01562, 0.3906, 0.03125, 0.3906, 0.03125, 0.4062, 0.01562, 0.4062, 0.04688, 0.4531, 0.0625, 0.4531, 0.0625, 0.4688, 0.04688, 0.4688, 0.01562, 0.2969, 0.03125, 0.2969, 0.03125, 0.3125, 0.01562, 0.3125, 0.01562, 0.2656, 0.03125, 0.2656, 0.03125, 0.2812, 0.01562, 0.2812, 0.2031, 0.2969, 0.2188, 0.2969, 0.2188, 0.3125, 0.2031, 0.3125, 0.2031, 0.2656, 0.2188, 0.2656, 0.2188, 0.2812, 0.2031, 0.2812, 0.1406, 0.3594, 0.1562, 0.3594, 0.1562, 0.375, 0.1406, 0.375, 0.3281, 0.3906, 0.3438, 0.3906, 0.3438, 0.4062, 0.3281, 0.4062, 0.3594, 0.3906, 0.375, 0.3906, 0.375, 0.4062, 0.3594, 0.4062, 0.2969, 0.3906, 0.3125, 0.3906, 0.3125, 0.4062, 0.2969, 0.4062, 0.2656, 0.4531, 0.2812, 0.4531, 0.2812, 0.4688, 0.2656, 0.4688, 0.2656, 0.3594, 0.2812, 0.3594, 0.2812, 0.375, 0.2656, 0.375, 0.3906, 0.8594, 0.4062, 0.8594, 0.4062, 0.875, 0.3906, 0.875, 0.3906, 0.8281, 0.4062, 0.8281, 0.4062, 0.8438, 0.3906, 0.8438, 0.2031, 0.3594, 0.2188, 0.3594, 0.2188, 0.375, 0.2031, 0.375, 0.2031, 0.3281, 0.2188, 0.3281, 0.2188, 0.3438, 0.2031, 0.3438, 0.2031, 0.1094, 0.2188, 0.1094, 0.2188, 0.125, 0.2031, 0.125, 0.2031, 0.07812, 0.2188, 0.07812, 0.2188, 0.09375, 0.2031, 0.09375, 0.2031, 0.6094, 0.2188, 0.6094, 0.2188, 0.625, 0.2031, 0.625, 0.2031, 0.5781, 0.2188, 0.5781, 0.2188, 0.5938, 0.2031, 0.5938, 0.1094, 0.7031, 0.125, 0.7031, 0.125, 0.7188, 0.1094, 0.7188, 0.2031, 0.2344, 0.2188, 0.2344, 0.2188, 0.25, 0.2031, 0.25, 0.2031, 0.2031, 0.2188, 0.2031, 0.2188, 0.2188, 0.2031, 0.2188, 0.2031, 0.4844, 0.2188, 0.4844, 0.2188, 0.5, 0.2031, 0.5, 0.2031, 0.4531, 0.2188, 0.4531, 0.2188, 0.4688, 0.2031, 0.4688, 0.2344, 0.4375, 0.25, 0.4375, 0.25, 0.4531, 0.2344, 0.4531, 0.1875, 0.4375, 0.2031, 0.4375, 0.2031, 0.4531, 0.1875, 0.4531, 0.2031, 0.4375, 0.2188, 0.4375, 0.2188, 0.4531, 0.2031, 0.4531, 0.2031, 0.4688, 0.2188, 0.4688, 0.2188, 0.4844, 0.2031, 0.4844, 0.2031, 0.1875, 0.2188, 0.1875, 0.2188, 0.2031, 0.2031, 0.2031, 0.2031, 0.2188, 0.2188, 0.2188, 0.2188, 0.2344, 0.2031, 0.2344, 0.3125, 0.7031, 0.3281, 0.7031, 0.3281, 0.7188, 0.3125, 0.7188, 0.3125, 0.6875, 0.3281, 0.6875, 0.3281, 0.7031, 0.3125, 0.7031, 0.3125, 0.7344, 0.3281, 0.7344, 0.3281, 0.75, 0.3125, 0.75, 0.3125, 0.7188, 0.3281, 0.7188, 0.3281, 0.7344, 0.3125, 0.7344, 0.3125, 0.5781, 0.3281, 0.5781, 0.3281, 0.5938, 0.3125, 0.5938, 0.3125, 0.5625, 0.3281, 0.5625, 0.3281, 0.5781, 0.3125, 0.5781, 0.3125, 0.6094, 0.3281, 0.6094, 0.3281, 0.625, 0.3125, 0.625, 0.3125, 0.5938, 0.3281, 0.5938, 0.3281, 0.6094, 0.3125, 0.6094, 0.09375, 0.7031, 0.1094, 0.7031, 0.1094, 0.7188, 0.09375, 0.7188, 0.09375, 0.6875, 0.1094, 0.6875, 0.1094, 0.7031, 0.09375, 0.7031, 0.1094, 0.6875, 0.125, 0.6875, 0.125, 0.7031, 0.1094, 0.7031, 0.09375, 0.5781, 0.1094, 0.5781, 0.1094, 0.5938, 0.09375, 0.5938, 0.09375, 0.5625, 0.1094, 0.5625, 0.1094, 0.5781, 0.09375, 0.5781, 0.2031, 0.5625, 0.2188, 0.5625, 0.2188, 0.5781, 0.2031, 0.5781, 0.2031, 0.5938, 0.2188, 0.5938, 0.2188, 0.6094, 0.2031, 0.6094, 0.3125, 0.2031, 0.3281, 0.2031, 0.3281, 0.2188, 0.3125, 0.2188, 0.3125, 0.1875, 0.3281, 0.1875, 0.3281, 0.2031, 0.3125, 0.2031, 0.3125, 0.2344, 0.3281, 0.2344, 0.3281, 0.25, 0.3125, 0.25, 0.3125, 0.2188, 0.3281, 0.2188, 0.3281, 0.2344, 0.3125, 0.2344, 0.3125, 0.07812, 0.3281, 0.07812, 0.3281, 0.09375, 0.3125, 0.09375, 0.3125, 0.0625, 0.3281, 0.0625, 0.3281, 0.07812, 0.3125, 0.07812, 0.3125, 0.1094, 0.3281, 0.1094, 0.3281, 0.125, 0.3125, 0.125, 0.3125, 0.09375, 0.3281, 0.09375, 0.3281, 0.1094, 0.3125, 0.1094, 0.09375, 0.2031, 0.1094, 0.2031, 0.1094, 0.2188, 0.09375, 0.2188, 0.09375, 0.1875, 0.1094, 0.1875, 0.1094, 0.2031, 0.09375, 0.2031, 0.09375, 0.07812, 0.1094, 0.07812, 0.1094, 0.09375, 0.09375, 0.09375, 0.09375, 0.0625, 0.1094, 0.0625, 0.1094, 0.07812, 0.09375, 0.07812, 0.2031, 0.0625, 0.2188, 0.0625, 0.2188, 0.07812, 0.2031, 0.07812, 0.2031, 0.09375, 0.2188, 0.09375, 0.2188, 0.1094, 0.2031, 0.1094, 0.09375, 0.4531, 0.1094, 0.4531, 0.1094, 0.4688, 0.09375, 0.4688, 0.09375, 0.4375, 0.1094, 0.4375, 0.1094, 0.4531, 0.09375, 0.4531, 0.0625, 0.4531, 0.07812, 0.4531, 0.07812, 0.4688, 0.0625, 0.4688, 0.07812, 0.4375, 0.09375, 0.4375, 0.09375, 0.4531, 0.07812, 0.4531, 0.09375, 0.3281, 0.1094, 0.3281, 0.1094, 0.3438, 0.09375, 0.3438, 0.09375, 0.3125, 0.1094, 0.3125, 0.1094, 0.3281, 0.09375, 0.3281, 0.0625, 0.3594, 0.07812, 0.3594, 0.07812, 0.375, 0.0625, 0.375, 0.2031, 0.3125, 0.2188, 0.3125, 0.2188, 0.3281, 0.2031, 0.3281, 0.2031, 0.3438, 0.2188, 0.3438, 0.2188, 0.3594, 0.2031, 0.3594, 0.3438, 0.4531, 0.3594, 0.4531, 0.3594, 0.4688, 0.3438, 0.4688, 0.3438, 0.4375, 0.3594, 0.4375, 0.3594, 0.4531, 0.3438, 0.4531, 0.3594, 0.4375, 0.375, 0.4375, 0.375, 0.4531, 0.3594, 0.4531, 0.3125, 0.4531, 0.3281, 0.4531, 0.3281, 0.4688, 0.3125, 0.4688, 0.3125, 0.4375, 0.3281, 0.4375, 0.3281, 0.4531, 0.3125, 0.4531, 0.3125, 0.4844, 0.3281, 0.4844, 0.3281, 0.5, 0.3125, 0.5, 0.3125, 0.4688, 0.3281, 0.4688, 0.3281, 0.4844, 0.3125, 0.4844, 0.3125, 0.3281, 0.3281, 0.3281, 0.3281, 0.3438, 0.3125, 0.3438, 0.3125, 0.3125, 0.3281, 0.3125, 0.3281, 0.3281, 0.3125, 0.3281, 0.3125, 0.3594, 0.3281, 0.3594, 0.3281, 0.375, 0.3125, 0.375, 0.3125, 0.3438, 0.3281, 0.3438, 0.3281, 0.3594, 0.3125, 0.3594, 0.4062, 0.8281, 0.4219, 0.8281, 0.4219, 0.8438, 0.4062, 0.8438, 0.4062, 0.8125, 0.4219, 0.8125, 0.4219, 0.8281, 0.4062, 0.8281, 0.375, 0.8125, 0.3906, 0.8125, 0.3906, 0.8281, 0.375, 0.8281, 0.3906, 0.8438, 0.4062, 0.8438, 0.4062, 0.8594, 0.3906, 0.8594, 0.4062, 0.7656, 0.4219, 0.7656, 0.4219, 0.7812, 0.4062, 0.7812, 0.4062, 0.75, 0.4219, 0.75, 0.4219, 0.7656, 0.4062, 0.7656, 0.3125, 0.75, 0.3281, 0.75, 0.3281, 0.7656, 0.3125, 0.7656, 0.4062, 0.3281, 0.4219, 0.3281, 0.4219, 0.3438, 0.4062, 0.3438, 0.4062, 0.3125, 0.4219, 0.3125, 0.4219, 0.3281, 0.4062, 0.3281, 0.4062, 0.2656, 0.4219, 0.2656, 0.4219, 0.2812, 0.4062, 0.2812, 0.4062, 0.25, 0.4219, 0.25, 0.4219, 0.2656, 0.4062, 0.2656, 0.2812, 0.3281, 0.2969, 0.3281, 0.2969, 0.3438, 0.2812, 0.3438, 0.25, 0.3281, 0.2656, 0.3281, 0.2656, 0.3438, 0.25, 0.3438, 0.25, 0.3125, 0.2656, 0.3125, 0.2656, 0.3281, 0.25, 0.3281, 0.2656, 0.3125, 0.2812, 0.3125, 0.2812, 0.3281, 0.2656, 0.3281, 0.25, 0.3594, 0.2656, 0.3594, 0.2656, 0.375, 0.25, 0.375, 0.3125, 0.2656, 0.3281, 0.2656, 0.3281, 0.2812, 0.3125, 0.2812, 0.3125, 0.25, 0.3281, 0.25, 0.3281, 0.2656, 0.3125, 0.2656, 0.3125, 0.2969, 0.3281, 0.2969, 0.3281, 0.3125, 0.3125, 0.3125, 0.3125, 0.2812, 0.3281, 0.2812, 0.3281, 0.2969, 0.3125, 0.2969, 0.2812, 0.4375, 0.2969, 0.4375, 0.2969, 0.4531, 0.2812, 0.4531, 0.25, 0.4531, 0.2656, 0.4531, 0.2656, 0.4688, 0.25, 0.4688, 0.2812, 0.375, 0.2969, 0.375, 0.2969, 0.3906, 0.2812, 0.3906, 0.25, 0.4062, 0.2656, 0.4062, 0.2656, 0.4219, 0.25, 0.4219, 0.3125, 0.3906, 0.3281, 0.3906, 0.3281, 0.4062, 0.3125, 0.4062, 0.3125, 0.375, 0.3281, 0.375, 0.3281, 0.3906, 0.3125, 0.3906, 0.3281, 0.375, 0.3438, 0.375, 0.3438, 0.3906, 0.3281, 0.3906, 0.3125, 0.4219, 0.3281, 0.4219, 0.3281, 0.4375, 0.3125, 0.4375, 0.3125, 0.4062, 0.3281, 0.4062, 0.3281, 0.4219, 0.3125, 0.4219, 0.3281, 0.4062, 0.3438, 0.4062, 0.3438, 0.4219, 0.3281, 0.4219, 0.2031, 0.25, 0.2188, 0.25, 0.2188, 0.2656, 0.2031, 0.2656, 0.2031, 0.2812, 0.2188, 0.2812, 0.2188, 0.2969, 0.2031, 0.2969, 0.0, 0.3281, 0.01562, 0.3281, 0.01562, 0.3438, 0.0, 0.3438, 0.0, 0.3125, 0.01562, 0.3125, 0.01562, 0.3281, 0.0, 0.3281, 0.0, 0.3594, 0.01562, 0.3594, 0.01562, 0.375, 0.0, 0.375, 0.0, 0.3438, 0.01562, 0.3438, 0.01562, 0.3594, 0.0, 0.3594, 0.0, 0.2656, 0.01562, 0.2656, 0.01562, 0.2812, 0.0, 0.2812, 0.0, 0.25, 0.01562, 0.25, 0.01562, 0.2656, 0.0, 0.2656, 0.0, 0.2969, 0.01562, 0.2969, 0.01562, 0.3125, 0.0, 0.3125, 0.0, 0.2812, 0.01562, 0.2812, 0.01562, 0.2969, 0.0, 0.2969, 0.01562, 0.2812, 0.03125, 0.2812, 0.03125, 0.2969, 0.01562, 0.2969, 0.09375, 0.2656, 0.1094, 0.2656, 0.1094, 0.2812, 0.09375, 0.2812, 0.09375, 0.25, 0.1094, 0.25, 0.1094, 0.2656, 0.09375, 0.2656, 0.03125, 0.4375, 0.04688, 0.4375, 0.04688, 0.4531, 0.03125, 0.4531, 0.0, 0.4531, 0.01562, 0.4531, 0.01562, 0.4688, 0.0, 0.4688, 0.0, 0.4375, 0.01562, 0.4375, 0.01562, 0.4531, 0.0, 0.4531, 0.0, 0.4844, 0.01562, 0.4844, 0.01562, 0.5, 0.0, 0.5, 0.0, 0.4688, 0.01562, 0.4688, 0.01562, 0.4844, 0.0, 0.4844, 0.03125, 0.375, 0.04688, 0.375, 0.04688, 0.3906, 0.03125, 0.3906, 0.04688, 0.375, 0.0625, 0.375, 0.0625, 0.3906, 0.04688, 0.3906, 0.0, 0.3906, 0.01562, 0.3906, 0.01562, 0.4062, 0.0, 0.4062, 0.0, 0.375, 0.01562, 0.375, 0.01562, 0.3906, 0.0, 0.3906, 0.0, 0.4219, 0.01562, 0.4219, 0.01562, 0.4375, 0.0, 0.4375, 0.0, 0.4062, 0.01562, 0.4062, 0.01562, 0.4219, 0.0, 0.4219, 0.09375, 0.3906, 0.1094, 0.3906, 0.1094, 0.4062, 0.09375, 0.4062, 0.09375, 0.375, 0.1094, 0.375, 0.1094, 0.3906, 0.09375, 0.3906, 0.0625, 0.3906, 0.07812, 0.3906, 0.07812, 0.4062, 0.0625, 0.4062, 0.0625, 0.375, 0.07812, 0.375, 0.07812, 0.3906, 0.0625, 0.3906, 0.07812, 0.4062, 0.09375, 0.4062, 0.09375, 0.4219, 0.07812, 0.4219, 0.1562, 0.0, 0.1719, 0.0, 0.1719, 0.01562, 0.1562, 0.01562, 0.1719, 0.0, 0.1875, 0.0, 0.1875, 0.01562, 0.1719, 0.01562, 0.125, 0.0, 0.1406, 0.0, 0.1406, 0.01562, 0.125, 0.01562, 0.1406, 0.0, 0.1562, 0.0, 0.1562, 0.01562, 0.1406, 0.01562, 0.2188, 0.0, 0.2344, 0.0, 0.2344, 0.01562, 0.2188, 0.01562, 0.2344, 0.0, 0.25, 0.0, 0.25, 0.01562, 0.2344, 0.01562, 0.1875, 0.0, 0.2031, 0.0, 0.2031, 0.01562, 0.1875, 0.01562, 0.2031, 0.0, 0.2188, 0.0, 0.2188, 0.01562, 0.2031, 0.01562, 0.2031, 0.03125, 0.2188, 0.03125, 0.2188, 0.04688, 0.2031, 0.04688, 0.0, 0.07812, 0.01562, 0.07812, 0.01562, 0.09375, 0.0, 0.09375, 0.0, 0.0625, 0.01562, 0.0625, 0.01562, 0.07812, 0.0, 0.07812, 0.0, 0.1094, 0.01562, 0.1094, 0.01562, 0.125, 0.0, 0.125, 0.0, 0.09375, 0.01562, 0.09375, 0.01562, 0.1094, 0.0, 0.1094, 0.03125, 0.0, 0.04688, 0.0, 0.04688, 0.01562, 0.03125, 0.01562, 0.04688, 0.0, 0.0625, 0.0, 0.0625, 0.01562, 0.04688, 0.01562, 0.0, 0.01562, 0.01562, 0.01562, 0.01562, 0.03125, 0.0, 0.03125, 0.0, 0.0, 0.01562, 0.0, 0.01562, 0.01562, 0.0, 0.01562, 0.01562, 0.0, 0.03125, 0.0, 0.03125, 0.01562, 0.01562, 0.01562, 0.0, 0.04688, 0.01562, 0.04688, 0.01562, 0.0625, 0.0, 0.0625, 0.0, 0.03125, 0.01562, 0.03125, 0.01562, 0.04688, 0.0, 0.04688, 0.09375, 0.01562, 0.1094, 0.01562, 0.1094, 0.03125, 0.09375, 0.03125, 0.09375, 0.0, 0.1094, 0.0, 0.1094, 0.01562, 0.09375, 0.01562, 0.1094, 0.0, 0.125, 0.0, 0.125, 0.01562, 0.1094, 0.01562, 0.0625, 0.0, 0.07812, 0.0, 0.07812, 0.01562, 0.0625, 0.01562, 0.07812, 0.0, 0.09375, 0.0, 0.09375, 0.01562, 0.07812, 0.01562, 0.0, 0.2031, 0.01562, 0.2031, 0.01562, 0.2188, 0.0, 0.2188, 0.0, 0.1875, 0.01562, 0.1875, 0.01562, 0.2031, 0.0, 0.2031, 0.0, 0.2344, 0.01562, 0.2344, 0.01562, 0.25, 0.0, 0.25, 0.0, 0.2188, 0.01562, 0.2188, 0.01562, 0.2344, 0.0, 0.2344, 0.03125, 0.1406, 0.04688, 0.1406, 0.04688, 0.1562, 0.03125, 0.1562, 0.0, 0.1406, 0.01562, 0.1406, 0.01562, 0.1562, 0.0, 0.1562, 0.0, 0.125, 0.01562, 0.125, 0.01562, 0.1406, 0.0, 0.1406, 0.01562, 0.125, 0.03125, 0.125, 0.03125, 0.1406, 0.01562, 0.1406, 0.0, 0.1719, 0.01562, 0.1719, 0.01562, 0.1875, 0.0, 0.1875, 0.0, 0.1562, 0.01562, 0.1562, 0.01562, 0.1719, 0.0, 0.1719, 0.09375, 0.1406, 0.1094, 0.1406, 0.1094, 0.1562, 0.09375, 0.1562, 0.09375, 0.125, 0.1094, 0.125, 0.1094, 0.1406, 0.09375, 0.1406, 0.1094, 0.125, 0.125, 0.125, 0.125, 0.1406, 0.1094, 0.1406, 0.0625, 0.1406, 0.07812, 0.1406, 0.07812, 0.1562, 0.0625, 0.1562, 0.07812, 0.125, 0.09375, 0.125, 0.09375, 0.1406, 0.07812, 0.1406, 0.4062, 0.07812, 0.4219, 0.07812, 0.4219, 0.09375, 0.4062, 0.09375, 0.4062, 0.0625, 0.4219, 0.0625, 0.4219, 0.07812, 0.4062, 0.07812, 0.4062, 0.01562, 0.4219, 0.01562, 0.4219, 0.03125, 0.4062, 0.03125, 0.4062, 0.0, 0.4219, 0.0, 0.4219, 0.01562, 0.4062, 0.01562, 0.375, 0.0, 0.3906, 0.0, 0.3906, 0.01562, 0.375, 0.01562, 0.3906, 0.0, 0.4062, 0.0, 0.4062, 0.01562, 0.3906, 0.01562, 0.2812, 0.0, 0.2969, 0.0, 0.2969, 0.01562, 0.2812, 0.01562, 0.2969, 0.0, 0.3125, 0.0, 0.3125, 0.01562, 0.2969, 0.01562, 0.25, 0.0, 0.2656, 0.0, 0.2656, 0.01562, 0.25, 0.01562, 0.2656, 0.0, 0.2812, 0.0, 0.2812, 0.01562, 0.2656, 0.01562, 0.3438, 0.0, 0.3594, 0.0, 0.3594, 0.01562, 0.3438, 0.01562, 0.3594, 0.0, 0.375, 0.0, 0.375, 0.01562, 0.3594, 0.01562, 0.3125, 0.01562, 0.3281, 0.01562, 0.3281, 0.03125, 0.3125, 0.03125, 0.3125, 0.0, 0.3281, 0.0, 0.3281, 0.01562, 0.3125, 0.01562, 0.3281, 0.0, 0.3438, 0.0, 0.3438, 0.01562, 0.3281, 0.01562, 0.3125, 0.04688, 0.3281, 0.04688, 0.3281, 0.0625, 0.3125, 0.0625, 0.3125, 0.03125, 0.3281, 0.03125, 0.3281, 0.04688, 0.3125, 0.04688, 0.2812, 0.1406, 0.2969, 0.1406, 0.2969, 0.1562, 0.2812, 0.1562, 0.2969, 0.125, 0.3125, 0.125, 0.3125, 0.1406, 0.2969, 0.1406, 0.25, 0.1406, 0.2656, 0.1406, 0.2656, 0.1562, 0.25, 0.1562, 0.3438, 0.1406, 0.3594, 0.1406, 0.3594, 0.1562, 0.3438, 0.1562, 0.3125, 0.1406, 0.3281, 0.1406, 0.3281, 0.1562, 0.3125, 0.1562, 0.3125, 0.125, 0.3281, 0.125, 0.3281, 0.1406, 0.3125, 0.1406, 0.3281, 0.125, 0.3438, 0.125, 0.3438, 0.1406, 0.3281, 0.1406, 0.3125, 0.1719, 0.3281, 0.1719, 0.3281, 0.1875, 0.3125, 0.1875, 0.3125, 0.1562, 0.3281, 0.1562, 0.3281, 0.1719, 0.3125, 0.1719, 0.03125, 0.8125, 0.04688, 0.8125, 0.04688, 0.8281, 0.03125, 0.8281, 0.0, 0.8281, 0.01562, 0.8281, 0.01562, 0.8438, 0.0, 0.8438, 0.0, 0.8125, 0.01562, 0.8125, 0.01562, 0.8281, 0.0, 0.8281, 0.0, 0.8594, 0.01562, 0.8594, 0.01562, 0.875, 0.0, 0.875, 0.0, 0.8438, 0.01562, 0.8438, 0.01562, 0.8594, 0.0, 0.8594, 0.01562, 0.8438, 0.03125, 0.8438, 0.03125, 0.8594, 0.01562, 0.8594, 0.0, 0.7656, 0.01562, 0.7656, 0.01562, 0.7812, 0.0, 0.7812, 0.0, 0.75, 0.01562, 0.75, 0.01562, 0.7656, 0.0, 0.7656, 0.0, 0.7969, 0.01562, 0.7969, 0.01562, 0.8125, 0.0, 0.8125, 0.0, 0.7812, 0.01562, 0.7812, 0.01562, 0.7969, 0.0, 0.7969, 0.09375, 0.75, 0.1094, 0.75, 0.1094, 0.7656, 0.09375, 0.7656, 0.0, 0.8906, 0.01562, 0.8906, 0.01562, 0.9062, 0.0, 0.9062, 0.0, 0.875, 0.01562, 0.875, 0.01562, 0.8906, 0.0, 0.8906, 0.1562, 0.5, 0.1719, 0.5, 0.1719, 0.5156, 0.1562, 0.5156, 0.1406, 0.5, 0.1562, 0.5, 0.1562, 0.5156, 0.1406, 0.5156, 0.125, 0.5312, 0.1406, 0.5312, 0.1406, 0.5469, 0.125, 0.5469, 0.1406, 0.5312, 0.1562, 0.5312, 0.1562, 0.5469, 0.1406, 0.5469, 0.2188, 0.5156, 0.2344, 0.5156, 0.2344, 0.5312, 0.2188, 0.5312, 0.1875, 0.5156, 0.2031, 0.5156, 0.2031, 0.5312, 0.1875, 0.5312, 0.2031, 0.5, 0.2188, 0.5, 0.2188, 0.5156, 0.2031, 0.5156, 0.1875, 0.5312, 0.2031, 0.5312, 0.2031, 0.5469, 0.1875, 0.5469, 0.2031, 0.5312, 0.2188, 0.5312, 0.2188, 0.5469, 0.2031, 0.5469, 0.0, 0.5781, 0.01562, 0.5781, 0.01562, 0.5938, 0.0, 0.5938, 0.0, 0.5625, 0.01562, 0.5625, 0.01562, 0.5781, 0.0, 0.5781, 0.0, 0.6094, 0.01562, 0.6094, 0.01562, 0.625, 0.0, 0.625, 0.0, 0.5938, 0.01562, 0.5938, 0.01562, 0.6094, 0.0, 0.6094, 0.0, 0.5156, 0.01562, 0.5156, 0.01562, 0.5312, 0.0, 0.5312, 0.0, 0.5, 0.01562, 0.5, 0.01562, 0.5156, 0.0, 0.5156, 0.0, 0.5469, 0.01562, 0.5469, 0.01562, 0.5625, 0.0, 0.5625, 0.0, 0.5312, 0.01562, 0.5312, 0.01562, 0.5469, 0.0, 0.5469, 0.01562, 0.5312, 0.03125, 0.5312, 0.03125, 0.5469, 0.01562, 0.5469, 0.09375, 0.5156, 0.1094, 0.5156, 0.1094, 0.5312, 0.09375, 0.5312, 0.09375, 0.5, 0.1094, 0.5, 0.1094, 0.5156, 0.09375, 0.5156, 0.0625, 0.5312, 0.07812, 0.5312, 0.07812, 0.5469, 0.0625, 0.5469, 0.07812, 0.5312, 0.09375, 0.5312, 0.09375, 0.5469, 0.07812, 0.5469, 0.0, 0.7031, 0.01562, 0.7031, 0.01562, 0.7188, 0.0, 0.7188, 0.0, 0.6875, 0.01562, 0.6875, 0.01562, 0.7031, 0.0, 0.7031, 0.0, 0.7344, 0.01562, 0.7344, 0.01562, 0.75, 0.0, 0.75, 0.0, 0.7188, 0.01562, 0.7188, 0.01562, 0.7344, 0.0, 0.7344, 0.0, 0.6406, 0.01562, 0.6406, 0.01562, 0.6562, 0.0, 0.6562, 0.0, 0.625, 0.01562, 0.625, 0.01562, 0.6406, 0.0, 0.6406, 0.0, 0.6719, 0.01562, 0.6719, 0.01562, 0.6875, 0.0, 0.6875, 0.0, 0.6562, 0.01562, 0.6562, 0.01562, 0.6719, 0.0, 0.6719, 0.09375, 0.6406, 0.1094, 0.6406, 0.1094, 0.6562, 0.09375, 0.6562, 0.09375, 0.625, 0.1094, 0.625, 0.1094, 0.6406, 0.09375, 0.6406, 0.4062, 0.5781, 0.4219, 0.5781, 0.4219, 0.5938, 0.4062, 0.5938, 0.4062, 0.5625, 0.4219, 0.5625, 0.4219, 0.5781, 0.4062, 0.5781, 0.4062, 0.5156, 0.4219, 0.5156, 0.4219, 0.5312, 0.4062, 0.5312, 0.4062, 0.5, 0.4219, 0.5, 0.4219, 0.5156, 0.4062, 0.5156, 0.375, 0.5312, 0.3906, 0.5312, 0.3906, 0.5469, 0.375, 0.5469, 0.3906, 0.5312, 0.4062, 0.5312, 0.4062, 0.5469, 0.3906, 0.5469, 0.25, 0.5312, 0.2656, 0.5312, 0.2656, 0.5469, 0.25, 0.5469, 0.2656, 0.5312, 0.2812, 0.5312, 0.2812, 0.5469, 0.2656, 0.5469, 0.3125, 0.5156, 0.3281, 0.5156, 0.3281, 0.5312, 0.3125, 0.5312, 0.3125, 0.5, 0.3281, 0.5, 0.3281, 0.5156, 0.3125, 0.5156, 0.3125, 0.5469, 0.3281, 0.5469, 0.3281, 0.5625, 0.3125, 0.5625, 0.3125, 0.5312, 0.3281, 0.5312, 0.3281, 0.5469, 0.3125, 0.5469, 0.3281, 0.5312, 0.3438, 0.5312, 0.3438, 0.5469, 0.3281, 0.5469, 0.2969, 0.6875, 0.3125, 0.6875, 0.3125, 0.7031, 0.2969, 0.7031, 0.3125, 0.6406, 0.3281, 0.6406, 0.3281, 0.6562, 0.3125, 0.6562, 0.3125, 0.625, 0.3281, 0.625, 0.3281, 0.6406, 0.3125, 0.6406, 0.3125, 0.6719, 0.3281, 0.6719, 0.3281, 0.6875, 0.3125, 0.6875, 0.3125, 0.6562, 0.3281, 0.6562, 0.3281, 0.6719, 0.3125, 0.6719, 0.4062, 0.7031, 0.4219, 0.7031, 0.4219, 0.7188, 0.4062, 0.7188, 0.4062, 0.6875, 0.4219, 0.6875, 0.4219, 0.7031, 0.4062, 0.7031, 0.4062, 0.6406, 0.4219, 0.6406, 0.4219, 0.6562, 0.4062, 0.6562, 0.4062, 0.625, 0.4219, 0.625, 0.4219, 0.6406, 0.4062, 0.6406, 0.125, 0.6719, 0.1406, 0.6719, 0.1406, 0.6875, 0.125, 0.6875, 0.2188, 0.6406, 0.2344, 0.6406, 0.2344, 0.6562, 0.2188, 0.6562, 0.2188, 0.625, 0.2344, 0.625, 0.2344, 0.6406, 0.2188, 0.6406, 0.1875, 0.6406, 0.2031, 0.6406, 0.2031, 0.6562, 0.1875, 0.6562, 0.1875, 0.625, 0.2031, 0.625, 0.2031, 0.6406, 0.1875, 0.6406, 0.2031, 0.625, 0.2188, 0.625, 0.2188, 0.6406, 0.2031, 0.6406, 0.2031, 0.6562, 0.2188, 0.6562, 0.2188, 0.6719, 0.2031, 0.6719, 0.4062, 0.2031, 0.4219, 0.2031, 0.4219, 0.2188, 0.4062, 0.2188, 0.4062, 0.1875, 0.4219, 0.1875, 0.4219, 0.2031, 0.4062, 0.2031, 0.4062, 0.1406, 0.4219, 0.1406, 0.4219, 0.1562, 0.4062, 0.1562, 0.4062, 0.125, 0.4219, 0.125, 0.4219, 0.1406, 0.4062, 0.1406, 0.375, 0.1406, 0.3906, 0.1406, 0.3906, 0.1562, 0.375, 0.1562, 0.3906, 0.125, 0.4062, 0.125, 0.4062, 0.1406, 0.3906, 0.1406, 0.1562, 0.1406, 0.1719, 0.1406, 0.1719, 0.1562, 0.1562, 0.1562, 0.125, 0.1406, 0.1406, 0.1406, 0.1406, 0.1562, 0.125, 0.1562, 0.2188, 0.1406, 0.2344, 0.1406, 0.2344, 0.1562, 0.2188, 0.1562, 0.2188, 0.125, 0.2344, 0.125, 0.2344, 0.1406, 0.2188, 0.1406, 0.1875, 0.1406, 0.2031, 0.1406, 0.2031, 0.1562, 0.1875, 0.1562, 0.1875, 0.125, 0.2031, 0.125, 0.2031, 0.1406, 0.1875, 0.1406, 0.2031, 0.125, 0.2188, 0.125, 0.2188, 0.1406, 0.2031, 0.1406, 0.2031, 0.1562, 0.2188, 0.1562, 0.2188, 0.1719, 0.2031, 0.1719, 0.1562, 0.4531, 0.1719, 0.4531, 0.1719, 0.4688, 0.1562, 0.4688, 0.125, 0.4375, 0.1406, 0.4375, 0.1406, 0.4531, 0.125, 0.4531, 0.125, 0.4844, 0.1406, 0.4844, 0.1406, 0.5, 0.125, 0.5, 0.125, 0.4688, 0.1406, 0.4688, 0.1406, 0.4844, 0.125, 0.4844, 0.1719, 0.375, 0.1875, 0.375, 0.1875, 0.3906, 0.1719, 0.3906, 0.125, 0.375, 0.1406, 0.375, 0.1406, 0.3906, 0.125, 0.3906, 0.2188, 0.3906, 0.2344, 0.3906, 0.2344, 0.4062, 0.2188, 0.4062, 0.2188, 0.375, 0.2344, 0.375, 0.2344, 0.3906, 0.2188, 0.3906, 0.2031, 0.375, 0.2188, 0.375, 0.2188, 0.3906, 0.2031, 0.3906, 0.1875, 0.4219, 0.2031, 0.4219, 0.2031, 0.4375, 0.1875, 0.4375, 0.2031, 0.4062, 0.2188, 0.4062, 0.2188, 0.4219, 0.2031, 0.4219, 0.4062, 0.4531, 0.4219, 0.4531, 0.4219, 0.4688, 0.4062, 0.4688, 0.4062, 0.4375, 0.4219, 0.4375, 0.4219, 0.4531, 0.4062, 0.4531, 0.375, 0.4375, 0.3906, 0.4375, 0.3906, 0.4531, 0.375, 0.4531, 0.4062, 0.3906, 0.4219, 0.3906, 0.4219, 0.4062, 0.4062, 0.4062, 0.4062, 0.375, 0.4219, 0.375, 0.4219, 0.3906, 0.4062, 0.3906, 0.375, 0.3906, 0.3906, 0.3906, 0.3906, 0.4062, 0.375, 0.4062, 0.375, 0.375, 0.3906, 0.375, 0.3906, 0.3906, 0.375, 0.3906, 0.4062, 0.8906, 0.4219, 0.8906, 0.4219, 0.9062, 0.4062, 0.9062, 0.4062, 0.875, 0.4219, 0.875, 0.4219, 0.8906, 0.4062, 0.8906, 0.4062, 0.4219, 0.4219, 0.4219, 0.4219, 0.4375, 0.4062, 0.4375, 0.4062, 0.4062, 0.4219, 0.4062, 0.4219, 0.4219, 0.4062, 0.4219, 0.4062, 0.4844, 0.4219, 0.4844, 0.4219, 0.5, 0.4062, 0.5, 0.4062, 0.4688, 0.4219, 0.4688, 0.4219, 0.4844, 0.4062, 0.4844, 0.1562, 0.4062, 0.1719, 0.4062, 0.1719, 0.4219, 0.1562, 0.4219, 0.1562, 0.4844, 0.1719, 0.4844, 0.1719, 0.5, 0.1562, 0.5, 0.4062, 0.1719, 0.4219, 0.1719, 0.4219, 0.1875, 0.4062, 0.1875, 0.4062, 0.1562, 0.4219, 0.1562, 0.4219, 0.1719, 0.4062, 0.1719, 0.4062, 0.2344, 0.4219, 0.2344, 0.4219, 0.25, 0.4062, 0.25, 0.4062, 0.2188, 0.4219, 0.2188, 0.4219, 0.2344, 0.4062, 0.2344, 0.4062, 0.6719, 0.4219, 0.6719, 0.4219, 0.6875, 0.4062, 0.6875, 0.4062, 0.6562, 0.4219, 0.6562, 0.4219, 0.6719, 0.4062, 0.6719, 0.4062, 0.7344, 0.4219, 0.7344, 0.4219, 0.75, 0.4062, 0.75, 0.4062, 0.7188, 0.4219, 0.7188, 0.4219, 0.7344, 0.4062, 0.7344, 0.2812, 0.6719, 0.2969, 0.6719, 0.2969, 0.6875, 0.2812, 0.6875, 0.2969, 0.7188, 0.3125, 0.7188, 0.3125, 0.7344, 0.2969, 0.7344, 0.3438, 0.5312, 0.3594, 0.5312, 0.3594, 0.5469, 0.3438, 0.5469, 0.3594, 0.5312, 0.375, 0.5312, 0.375, 0.5469, 0.3594, 0.5469, 0.2812, 0.5312, 0.2969, 0.5312, 0.2969, 0.5469, 0.2812, 0.5469, 0.2969, 0.5312, 0.3125, 0.5312, 0.3125, 0.5469, 0.2969, 0.5469, 0.4062, 0.5469, 0.4219, 0.5469, 0.4219, 0.5625, 0.4062, 0.5625, 0.4062, 0.5312, 0.4219, 0.5312, 0.4219, 0.5469, 0.4062, 0.5469, 0.4062, 0.6094, 0.4219, 0.6094, 0.4219, 0.625, 0.4062, 0.625, 0.4062, 0.5938, 0.4219, 0.5938, 0.4219, 0.6094, 0.4062, 0.6094, 0.09375, 0.6719, 0.1094, 0.6719, 0.1094, 0.6875, 0.09375, 0.6875, 0.09375, 0.6562, 0.1094, 0.6562, 0.1094, 0.6719, 0.09375, 0.6719, 0.09375, 0.5469, 0.1094, 0.5469, 0.1094, 0.5625, 0.09375, 0.5625, 0.09375, 0.5312, 0.1094, 0.5312, 0.1094, 0.5469, 0.09375, 0.5469, 0.1094, 0.5312, 0.125, 0.5312, 0.125, 0.5469, 0.1094, 0.5469, 0.03125, 0.5312, 0.04688, 0.5312, 0.04688, 0.5469, 0.03125, 0.5469, 0.04688, 0.5312, 0.0625, 0.5312, 0.0625, 0.5469, 0.04688, 0.5469, 0.2188, 0.5312, 0.2344, 0.5312, 0.2344, 0.5469, 0.2188, 0.5469, 0.2344, 0.5312, 0.25, 0.5312, 0.25, 0.5469, 0.2344, 0.5469, 0.1562, 0.5312, 0.1719, 0.5312, 0.1719, 0.5469, 0.1562, 0.5469, 0.1719, 0.5312, 0.1875, 0.5312, 0.1875, 0.5469, 0.1719, 0.5469, 0.4062, 0.04688, 0.4219, 0.04688, 0.4219, 0.0625, 0.4062, 0.0625, 0.4062, 0.03125, 0.4219, 0.03125, 0.4219, 0.04688, 0.4062, 0.04688, 0.4062, 0.1094, 0.4219, 0.1094, 0.4219, 0.125, 0.4062, 0.125, 0.4062, 0.09375, 0.4219, 0.09375, 0.4219, 0.1094, 0.4062, 0.1094, 0.09375, 0.1719, 0.1094, 0.1719, 0.1094, 0.1875, 0.09375, 0.1875, 0.09375, 0.1562, 0.1094, 0.1562, 0.1094, 0.1719, 0.09375, 0.1719, 0.09375, 0.04688, 0.1094, 0.04688, 0.1094, 0.0625, 0.09375, 0.0625, 0.09375, 0.03125, 0.1094, 0.03125, 0.1094, 0.04688, 0.09375, 0.04688, 0.09375, 0.4219, 0.1094, 0.4219, 0.1094, 0.4375, 0.09375, 0.4375, 0.09375, 0.4062, 0.1094, 0.4062, 0.1094, 0.4219, 0.09375, 0.4219, 0.1094, 0.4062, 0.125, 0.4062, 0.125, 0.4219, 0.1094, 0.4219, 0.03125, 0.4219, 0.04688, 0.4219, 0.04688, 0.4375, 0.03125, 0.4375, 0.09375, 0.2969, 0.1094, 0.2969, 0.1094, 0.3125, 0.09375, 0.3125, 0.09375, 0.2812, 0.1094, 0.2812, 0.1094, 0.2969, 0.09375, 0.2969, 0.03125, 0.2812, 0.04688, 0.2812, 0.04688, 0.2969, 0.03125, 0.2969, 0.04688, 0.3438, 0.0625, 0.3438, 0.0625, 0.3594, 0.04688, 0.3594, 0.1562, 0.3594, 0.1719, 0.3594, 0.1719, 0.375, 0.1562, 0.375, 0.3438, 0.4219, 0.3594, 0.4219, 0.3594, 0.4375, 0.3438, 0.4375, 0.2969, 0.4062, 0.3125, 0.4062, 0.3125, 0.4219, 0.2969, 0.4219, 0.2812, 0.3438, 0.2969, 0.3438, 0.2969, 0.3594, 0.2812, 0.3594, 0.4062, 0.2969, 0.4219, 0.2969, 0.4219, 0.3125, 0.4062, 0.3125, 0.4062, 0.2812, 0.4219, 0.2812, 0.4219, 0.2969, 0.4062, 0.2969, 0.4062, 0.3594, 0.4219, 0.3594, 0.4219, 0.375, 0.4062, 0.375, 0.4062, 0.3438, 0.4219, 0.3438, 0.4219, 0.3594, 0.4062, 0.3594, 0.4062, 0.7969, 0.4219, 0.7969, 0.4219, 0.8125, 0.4062, 0.8125, 0.4062, 0.7812, 0.4219, 0.7812, 0.4219, 0.7969, 0.4062, 0.7969, 0.4062, 0.8594, 0.4219, 0.8594, 0.4219, 0.875, 0.4062, 0.875, 0.4062, 0.8438, 0.4219, 0.8438, 0.4219, 0.8594, 0.4062, 0.8594, 0.3438, 0.3594, 0.3594, 0.3594, 0.3594, 0.375, 0.3438, 0.375, 0.3594, 0.4688, 0.375, 0.4688, 0.375, 0.4844, 0.3594, 0.4844, 0.09375, 0.3594, 0.1094, 0.3594, 0.1094, 0.375, 0.09375, 0.375, 0.09375, 0.3438, 0.1094, 0.3438, 0.1094, 0.3594, 0.09375, 0.3594, 0.09375, 0.4844, 0.1094, 0.4844, 0.1094, 0.5, 0.09375, 0.5, 0.09375, 0.4688, 0.1094, 0.4688, 0.1094, 0.4844, 0.09375, 0.4844, 0.09375, 0.1094, 0.1094, 0.1094, 0.1094, 0.125, 0.09375, 0.125, 0.09375, 0.09375, 0.1094, 0.09375, 0.1094, 0.1094, 0.09375, 0.1094, 0.09375, 0.2344, 0.1094, 0.2344, 0.1094, 0.25, 0.09375, 0.25, 0.09375, 0.2188, 0.1094, 0.2188, 0.1094, 0.2344, 0.09375, 0.2344, 0.09375, 0.6094, 0.1094, 0.6094, 0.1094, 0.625, 0.09375, 0.625, 0.09375, 0.5938, 0.1094, 0.5938, 0.1094, 0.6094, 0.09375, 0.6094, 0.09375, 0.7344, 0.1094, 0.7344, 0.1094, 0.75, 0.09375, 0.75, 0.09375, 0.7188, 0.1094, 0.7188, 0.1094, 0.7344, 0.09375, 0.7344, 0.1094, 0.7188, 0.125, 0.7188, 0.125, 0.7344, 0.1094, 0.7344])
me_plane.materials.append(mat_material_001)
me_plane.update()

# ---- objects
ob_plane = bpy.data.objects.new('Plane', me_plane)

# ---- transforms, parenting, visibility, modifiers, constraints
ob_plane.location = (0.0, 0.0, 0.0)
ob_plane.rotation_euler = (1.571, -2.826e-14, -6.283)
ob_plane.scale = (2.0, 2.0, 2.0)

# ---- collection membership
col_collection.objects.link(ob_plane)

# ---- scene / render settings (as saved in the file)
scene.frame_start = 1; scene.frame_end = 250; scene.frame_set(1)
scene.render.engine = 'BLENDER_EEVEE_NEXT'
scene.cycles.sampling_pattern = 'TABULATED_SOBOL'
scene.cycles.use_light_tree = False
scene.view_settings.view_transform = 'Filmic'
bpy.context.view_layer.update()

# ---- added for rendering (the .blend has no active camera and no usable light): camera, sun
cam_auto = bpy.data.cameras.new('AutoCamera')
cam_auto.lens = 50.0
cam_auto.sensor_width = 36.0
cam_auto.clip_end = 1000.0
ob_auto_camera = bpy.data.objects.new('AutoCamera', cam_auto)
scene.collection.objects.link(ob_auto_camera)
ob_auto_camera.location = (3.70449, -4.43945, 3.17669)
ob_auto_camera.rotation_euler = (1.09748, -7.21219e-08, 0.694738)
scene.camera = ob_auto_camera
light_auto_sun = bpy.data.lights.new('AutoSun', 'SUN')
light_auto_sun.energy = 3.0
light_auto_sun.angle = 0.0523599
ob_auto_sun = bpy.data.objects.new('AutoSun', light_auto_sun)
scene.collection.objects.link(ob_auto_sun)
ob_auto_sun.rotation_euler = (0.872665, 0.174533, 0.523599)
bpy.context.view_layer.update()
